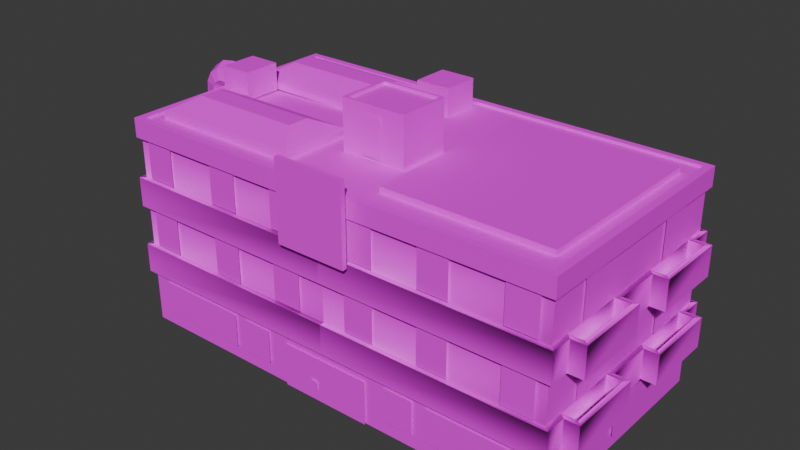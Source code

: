 # Source: CCity_Clinic.blend  (saved by Blender 4.5.88; exported with 4.5.12 LTS)
import bpy
from mathutils import Matrix  # noqa: F401  (used for matrix-valued properties, if any)

bpy.ops.wm.read_factory_settings(use_empty=True)
scene = bpy.context.scene
scene.name = 'Scene'

# ---- collections
col_collection = bpy.data.collections.new('Collection'); scene.collection.children.link(col_collection)

# ---- images (referenced by path relative to the original .blend; pixels are not part of the script)
import os
ASSET_DIR = os.environ.get("B2B_ASSET_DIR", "")  # directory of the original .blend (textures are referenced by path, not embedded)
HERE = os.path.dirname(os.path.abspath(__file__))  # packed textures are extracted next to this script under _unpacked/

def load_image(name, relpath, width, height, colorspace="sRGB"):
    """Load a texture the original file referenced (path relative to the .blend, or extracted next to this script)."""
    p = next((c for c in (os.path.join(HERE, relpath), os.path.join(ASSET_DIR, relpath)) if relpath and os.path.exists(c)), "")
    if p:
        img = bpy.data.images.load(p, check_existing=True)
        img.name = name
    else:  # same state as the original file: an image datablock whose file is absent (Cycles renders it pink)
        img = bpy.data.images.new(name, width, height)
        img.source = "FILE"
        img.filepath = "//" + (relpath or name)
    img.colorspace_settings.name = colorspace
    return img
img_file15 = load_image('file15', 'LM_Clinic.png', 1024, 1024, 'sRGB')

# ---- materials (node trees are filled in below, after node groups)
mat_clinic = bpy.data.materials.new('Clinic')
mat_clinic.diffuse_color = (1.0, 1.0, 1.0, 1.0)
mat_clinic.roughness = 0.5528

# ---- material node trees
mat_clinic.use_nodes = True; mat_clinic.node_tree.nodes.clear()
_N = mat_clinic.node_tree.nodes; _L = mat_clinic.node_tree.links
n0 = _N.new('ShaderNodeBsdfPrincipled'); n0.name = 'Principled BSDF'; n0.location = (-200, 100)
n0.inputs[2].default_value = 0.5528
n0.inputs[27].default_value = (0.0, 0.0, 0.0, 1.0)
n0.inputs[28].default_value = 1.0
n1 = _N.new('ShaderNodeOutputMaterial'); n1.name = 'Material Output'; n1.location = (200, 100)
n2 = _N.new('ShaderNodeNormalMap'); n2.name = 'Normal Map'; n2.location = (-600, -600)
n2.label = 'Normal/Map'
n3 = _N.new('ShaderNodeTexImage'); n3.name = 'Image Texture'; n3.location = (-600, 300)
n3.image = img_file15
_L.new(n0.outputs[0], n1.inputs[0])
_L.new(n2.outputs[0], n0.inputs[5])
_L.new(n3.outputs[0], n0.inputs[0])
n1.is_active_output = True

# ---- world
world_world = bpy.data.worlds.new('World'); scene.world = world_world
world_world.use_nodes = True; world_world.node_tree.nodes.clear()
_N = world_world.node_tree.nodes; _L = world_world.node_tree.links
n0 = _N.new('ShaderNodeOutputWorld'); n0.name = 'World Output'; n0.location = (200, 100)
n1 = _N.new('ShaderNodeBackground'); n1.name = 'Background'; n1.location = (-200, 100)
n1.inputs[0].default_value = (0.05088, 0.05088, 0.05088, 1.0)
_L.new(n1.outputs[0], n0.inputs[0])
n0.is_active_output = True
world_world.color = (0.05088, 0.05088, 0.05088)
world_world.sun_shadow_jitter_overblur = 0.0

# ---- meshes
me_mesh_358 = bpy.data.meshes.new('Mesh.358')
me_mesh_358.from_pydata([(-1676.0, 623.5, 860.0), (1676.0, 926.8, 860.0), (1676.0, 926.8, -860.0), (-1676.0, 926.8, -860.0), (-1676.0, 926.8, 860.0), (0.0, 926.8, 860.0), (0.0, 623.5, -860.0), (0.0, 926.8, -860.0), (1676.0, 0.0, 860.0), (1676.0, 0.0, -860.0), (-1676.0, 0.0, -860.0), (-1676.0, 0.0, 860.0), (1676.0, 400.0, 860.0), (1676.0, 400.0, -860.0), (-1676.0, 400.0, -860.0), (-1676.0, 400.0, 860.0), (0.0, 0.0, 860.0), (0.0, 400.0, 860.0), (0.0, 400.0, -860.0), (0.0, 0.0, -860.0), (-1676.0, 400.0, -699.7), (-1676.0, 400.0, -207.3), (-1785.0, 400.0, 701.8), (1676.0, 1150.0, -860.0), (1676.0, 1454.0, 860.0), (1676.0, 1454.0, -860.0), (-1676.0, 1454.0, -860.0), (-1676.0, 1454.0, 860.0), (0.0, 1150.0, 860.0), (0.0, 1454.0, 860.0), (0.0, 1454.0, -860.0), (0.0, 623.5, -895.0), (1676.0, 623.5, -860.0), (1711.0, 623.5, -736.8), (1785.0, 623.5, -701.8), (1820.0, 623.5, -736.8), (1711.0, 623.5, -177.1), (1711.0, 623.5, 172.3), (1785.0, 623.5, 699.7), (1820.0, 623.5, 734.7), (1676.0, 623.5, 699.7), (1676.0, 623.5, 860.0), (0.0, 623.5, 860.0), (0.0, 400.0, -895.0), (1711.0, 623.5, -895.0), (1711.0, 400.0, -895.0), (1711.0, 400.0, -736.8), (1820.0, 400.0, -736.8), (1820.0, 623.5, -177.1), (1820.0, 400.0, -177.1), (1711.0, 400.0, -177.1), (1711.0, 400.0, 172.3), (1820.0, 623.5, 172.3), (1820.0, 400.0, 172.3), (1820.0, 400.0, 734.7), (1711.0, 623.5, 734.7), (1711.0, 400.0, 734.7), (1711.0, 623.5, 895.0), (1711.0, 400.0, 895.0), (1676.0, 623.5, -701.8), (1785.0, 400.0, -701.8), (1785.0, 623.5, -212.1), (1676.0, 623.5, -212.1), (1676.0, 400.0, -212.1), (1676.0, 623.5, 207.3), (1785.0, 623.5, 207.3), (1785.0, 400.0, 207.3), (1785.0, 400.0, 699.7), (1676.0, 400.0, 699.7), (1676.0, 400.0, 207.3), (1785.0, 400.0, -212.1), (1676.0, 400.0, -701.8), (350.2, 1.526e-05, 875.3), (0.0, 329.5, 875.3), (350.2, 329.5, 875.3), (-350.2, 1.526e-05, 875.3), (0.0, 1.526e-05, 875.3), (-350.2, 329.5, 875.3), (-115.8, 84.25, 887.0), (-59.45, 84.25, 887.0), (-115.8, 153.4, 887.0), (-59.45, 153.4, 887.0), (825.9, 103.1, 875.3), (1559.0, 103.1, 875.3), (825.9, 356.6, 875.3), (1559.0, 356.6, 875.3), (506.0, 103.1, 875.3), (734.4, 103.1, 875.3), (506.0, 356.6, 875.3), (734.4, 356.6, 875.3), (-1554.0, 103.1, 875.3), (-827.8, 103.1, 875.3), (-1554.0, 356.6, 875.3), (-827.8, 356.6, 875.3), (-732.8, 103.1, 875.3), (-504.4, 103.1, 875.3), (-732.8, 356.6, 875.3), (-504.4, 356.6, 875.3), (-1597.0, 639.2, 875.3), (-1369.0, 639.2, 875.3), (-1597.0, 924.5, 875.3), (-1369.0, 924.5, 875.3), (-1676.0, 1150.0, 860.0), (-1820.0, 1150.0, 177.1), (-1820.0, 1150.0, -172.3), (-1820.0, 1150.0, -734.7), (-1711.0, 1150.0, -734.7), (-1676.0, 1150.0, -860.0), (0.0, 1150.0, -860.0), (0.0, 1150.0, 895.0), (-1711.0, 1150.0, 895.0), (-1711.0, 926.8, 895.0), (-1711.0, 1150.0, 736.8), (-1711.0, 926.8, 736.8), (-1820.0, 1150.0, 736.8), (-1820.0, 926.8, 736.8), (-1820.0, 926.8, 177.1), (-1711.0, 1150.0, 177.1), (-1711.0, 926.8, 177.1), (-1711.0, 1150.0, -172.3), (-1711.0, 926.8, -172.3), (-1820.0, 926.8, -172.3), (-1820.0, 926.8, -734.7), (-1711.0, 926.8, -734.7), (-1711.0, 1150.0, -895.0), (-1711.0, 926.8, -895.0), (0.0, 1150.0, -895.0), (0.0, 926.8, -895.0), (-1676.0, 1150.0, 701.8), (-1676.0, 926.8, 701.8), (-1785.0, 1150.0, 701.8), (-1785.0, 926.8, 701.8), (-1785.0, 1150.0, 212.1), (-1785.0, 1150.0, -207.3), (-1785.0, 926.8, -207.3), (-1785.0, 1150.0, -699.7), (-1785.0, 926.8, -699.7), (-1676.0, 1150.0, -699.7), (-1676.0, 926.8, -207.3), (-1676.0, 926.8, -699.7), (-1676.0, 1150.0, -207.3), (-1676.0, 926.8, 212.1), (-1785.0, 926.8, 212.1), (-1676.0, 1150.0, 212.1), (1711.0, 1150.0, -895.0), (1711.0, 1150.0, -736.8), (1785.0, 1150.0, -701.8), (1785.0, 1150.0, -212.1), (1711.0, 1150.0, -177.1), (1820.0, 1150.0, 172.3), (1820.0, 1150.0, 734.7), (1676.0, 1150.0, 699.7), (1676.0, 1150.0, 860.0), (1711.0, 1150.0, 895.0), (1711.0, 926.8, -895.0), (1711.0, 926.8, -736.8), (1820.0, 1150.0, -736.8), (1820.0, 926.8, -736.8), (1820.0, 1150.0, -177.1), (1820.0, 926.8, -177.1), (1711.0, 926.8, -177.1), (1711.0, 1150.0, 172.3), (1711.0, 926.8, 172.3), (1820.0, 926.8, 172.3), (1820.0, 926.8, 734.7), (1711.0, 1150.0, 734.7), (1711.0, 926.8, 734.7), (1711.0, 926.8, 895.0), (0.0, 926.8, 895.0), (1785.0, 926.8, -701.8), (1785.0, 926.8, -212.1), (1676.0, 1150.0, 207.3), (1676.0, 926.8, 207.3), (1785.0, 1150.0, 207.3), (1785.0, 926.8, 207.3), (1785.0, 1150.0, 699.7), (1785.0, 926.8, 699.7), (1676.0, 926.8, 699.7), (1676.0, 926.8, -701.8), (1676.0, 1150.0, -212.1), (1676.0, 926.8, -212.1), (1676.0, 1150.0, -701.8), (-1700.0, 1454.0, 890.0), (1700.0, 1454.0, 890.0), (-1700.0, 1598.0, 890.0), (1700.0, 1598.0, 890.0), (-1700.0, 1598.0, -898.0), (1700.0, 1598.0, -898.0), (-1700.0, 1454.0, -898.0), (1700.0, 1454.0, -898.0), (-1644.0, 1598.0, 839.9), (1644.0, 1598.0, 839.9), (1644.0, 1598.0, -847.9), (-1644.0, 1598.0, -847.9), (-1644.0, 1580.0, 839.9), (1644.0, 1580.0, 839.9), (1644.0, 1580.0, -847.9), (-1644.0, 1555.0, -847.9), (0.0, 1454.0, 890.0), (0.0, 1598.0, 890.0), (0.0, 1598.0, 839.9), (0.541, 1454.0, -898.0), (0.541, 1598.0, -898.0), (0.541, 1598.0, -847.9), (0.541, 1580.0, -847.9), (0.0, 1580.0, 839.9), (-977.4, 639.2, 875.3), (-749.4, 639.2, 875.3), (-977.4, 924.5, 875.3), (-749.4, 924.5, 875.3), (-1684.0, 639.2, 340.6), (-1684.0, 639.2, 568.6), (-1684.0, 924.5, 340.6), (-1684.0, 924.5, 568.6), (-1684.0, 639.2, -558.0), (-1684.0, 639.2, -330.0), (-1684.0, 924.5, -558.0), (-1684.0, 924.5, -330.0), (-421.4, 639.2, 875.3), (-193.4, 639.2, 875.3), (-421.4, 924.5, 875.3), (-193.4, 924.5, 875.3), (-421.4, 1166.0, 875.3), (-193.4, 1166.0, 875.3), (-421.4, 1451.0, 875.3), (-193.4, 1451.0, 875.3), (-977.4, 1166.0, 875.3), (-749.4, 1166.0, 875.3), (-977.4, 1451.0, 875.3), (-749.4, 1451.0, 875.3), (-1597.0, 1166.0, 875.3), (-1369.0, 1166.0, 875.3), (-1597.0, 1451.0, 875.3), (-1369.0, 1451.0, 875.3), (-1684.0, 1166.0, 340.6), (-1684.0, 1166.0, 568.6), (-1684.0, 1451.0, 340.6), (-1684.0, 1451.0, 568.6), (-1684.0, 1166.0, -558.0), (-1684.0, 1166.0, -330.0), (-1684.0, 1451.0, -558.0), (-1684.0, 1451.0, -330.0), (-1685.0, 1.526e-05, -512.1), (-1685.0, 1.526e-05, -247.0), (-1685.0, 328.3, -512.1), (-1685.0, 328.3, -247.0), (-1682.0, 102.8, -87.46), (-1682.0, 102.8, 349.0), (-1682.0, 355.6, -87.46), (-1682.0, 355.6, 349.0), (194.0, 639.2, 875.3), (422.0, 639.2, 875.3), (194.0, 924.5, 875.3), (422.0, 924.5, 875.3), (766.4, 639.2, 875.3), (994.4, 639.2, 875.3), (766.4, 924.5, 875.3), (994.4, 924.5, 875.3), (1375.0, 639.2, 875.3), (1603.0, 639.2, 875.3), (1375.0, 924.5, 875.3), (1603.0, 924.5, 875.3), (1375.0, 1166.0, 875.3), (1603.0, 1166.0, 875.3), (1375.0, 1451.0, 875.3), (1603.0, 1451.0, 875.3), (766.4, 1166.0, 875.3), (994.4, 1166.0, 875.3), (766.4, 1451.0, 875.3), (994.4, 1451.0, 875.3), (194.0, 1166.0, 875.3), (422.0, 1166.0, 875.3), (194.0, 1451.0, 875.3), (422.0, 1451.0, 875.3), (1690.0, 1166.0, -558.0), (1690.0, 1166.0, -330.0), (1690.0, 1451.0, -558.0), (1690.0, 1451.0, -330.0), (1690.0, 1166.0, 340.6), (1690.0, 1166.0, 568.6), (1690.0, 1451.0, 340.6), (1690.0, 1451.0, 568.6), (1690.0, 639.2, 340.6), (1690.0, 639.2, 568.6), (1690.0, 924.5, 340.6), (1690.0, 924.5, 568.6), (1690.0, 639.2, -558.0), (1690.0, 639.2, -330.0), (1690.0, 924.5, -558.0), (1690.0, 924.5, -330.0), (1690.0, 1.526e-05, 252.0), (1690.0, 1.526e-05, 517.1), (1690.0, 328.3, 252.0), (1690.0, 328.3, 517.1), (1693.0, 102.8, -345.0), (1693.0, 102.8, 91.46), (1693.0, 355.6, -345.0), (1693.0, 355.6, 91.46), (-1505.0, 1166.0, -878.1), (-1277.0, 1166.0, -878.1), (-1505.0, 1451.0, -878.1), (-1277.0, 1451.0, -878.1), (-1505.0, 639.2, -878.1), (-1277.0, 639.2, -878.1), (-1505.0, 924.5, -878.1), (-1277.0, 924.5, -878.1), (-922.4, 1166.0, -878.1), (-694.4, 1166.0, -878.1), (-922.4, 1451.0, -878.1), (-694.4, 1451.0, -878.1), (-922.4, 639.2, -878.1), (-694.4, 639.2, -878.1), (-922.4, 924.5, -878.1), (-694.4, 924.5, -878.1), (-346.3, 1166.0, -878.1), (-118.3, 1166.0, -878.1), (-346.3, 1451.0, -878.1), (-118.3, 1451.0, -878.1), (-346.3, 639.2, -878.1), (-118.3, 639.2, -878.1), (-346.3, 924.5, -878.1), (-118.3, 924.5, -878.1), (90.41, 1166.0, -878.1), (318.4, 1166.0, -878.1), (90.41, 1451.0, -878.1), (318.4, 1451.0, -878.1), (90.41, 639.2, -878.1), (318.4, 639.2, -878.1), (90.41, 924.5, -878.1), (318.4, 924.5, -878.1), (695.3, 1166.0, -878.1), (923.3, 1166.0, -878.1), (695.3, 1451.0, -878.1), (923.3, 1451.0, -878.1), (695.3, 639.2, -878.1), (923.3, 639.2, -878.1), (695.3, 924.5, -878.1), (923.3, 924.5, -878.1), (1277.0, 1166.0, -878.1), (1505.0, 1166.0, -878.1), (1277.0, 1451.0, -878.1), (1505.0, 1451.0, -878.1), (1277.0, 639.2, -878.1), (1505.0, 639.2, -878.1), (1277.0, 924.5, -878.1), (1505.0, 924.5, -878.1), (0.0, 623.5, 895.0), (-1711.0, 623.5, 895.0), (-1711.0, 623.5, 736.8), (-1820.0, 623.5, 736.8), (-1676.0, 623.5, -207.3), (-1711.0, 623.5, -172.3), (-1785.0, 623.5, -699.7), (-1820.0, 623.5, -734.7), (-1676.0, 623.5, -699.7), (-1676.0, 623.5, -860.0), (-1711.0, 623.5, -895.0), (0.0, 400.0, 895.0), (-1711.0, 400.0, 895.0), (-1711.0, 400.0, 736.8), (-1820.0, 400.0, 736.8), (-1820.0, 623.5, 177.1), (-1820.0, 400.0, 177.1), (-1711.0, 623.5, 177.1), (-1711.0, 400.0, 177.1), (-1711.0, 400.0, -172.3), (-1820.0, 623.5, -172.3), (-1820.0, 400.0, -172.3), (-1820.0, 400.0, -734.7), (-1711.0, 623.5, -734.7), (-1711.0, 400.0, -734.7), (-1711.0, 400.0, -895.0), (-1676.0, 623.5, 701.8), (-1676.0, 400.0, 701.8), (-1785.0, 623.5, 701.8), (-1785.0, 623.5, 212.1), (-1785.0, 400.0, 212.1), (-1676.0, 623.5, 212.1), (-1676.0, 400.0, 212.1), (-1785.0, 623.5, -207.3), (-1785.0, 400.0, -207.3), (-1785.0, 400.0, -699.7)], [], [(41, 32, 2, 1), (32, 6, 7, 2), (355, 0, 4, 3), (0, 42, 5, 4), (42, 41, 1, 5), (6, 355, 3, 7), (8, 9, 13, 12), (19, 10, 14, 18), (10, 11, 15, 14), (11, 16, 17, 15), (16, 8, 12, 17), (9, 19, 18, 13), (20, 381, 380, 21), (354, 20, 21, 350), (378, 376, 22, 373), (377, 378, 373, 372), (152, 23, 25, 24), (23, 108, 30, 25), (107, 102, 27, 26), (102, 28, 29, 27), (28, 152, 24, 29), (108, 107, 26, 30), (6, 32, 44, 31), (32, 59, 33, 44), (59, 34, 35, 33), (34, 61, 48, 35), (61, 62, 36, 48), (62, 64, 37, 36), (64, 65, 52, 37), (65, 38, 39, 52), (38, 40, 55, 39), (40, 41, 57, 55), (41, 42, 346, 57), (31, 44, 45, 43), (44, 33, 46, 45), (33, 35, 47, 46), (35, 48, 49, 47), (48, 36, 50, 49), (36, 37, 51, 50), (37, 52, 53, 51), (52, 39, 54, 53), (39, 55, 56, 54), (55, 57, 58, 56), (57, 346, 357, 58), (59, 71, 60, 34), (34, 60, 70, 61), (61, 70, 63, 62), (64, 69, 66, 65), (65, 66, 67, 38), (38, 67, 68, 40), (68, 67, 66, 69), (40, 68, 69, 64), (63, 70, 60, 71), (62, 63, 71, 59), (76, 72, 74, 73), (75, 76, 73, 77), (78, 79, 81, 80), (82, 83, 85, 84), (86, 87, 89, 88), (90, 91, 93, 92), (94, 95, 97, 96), (98, 99, 101, 100), (28, 102, 110, 109), (102, 128, 112, 110), (128, 130, 114, 112), (130, 132, 103, 114), (132, 143, 117, 103), (143, 140, 119, 117), (140, 133, 104, 119), (133, 135, 105, 104), (135, 137, 106, 105), (137, 107, 124, 106), (107, 108, 126, 124), (109, 110, 111, 168), (110, 112, 113, 111), (112, 114, 115, 113), (114, 103, 116, 115), (103, 117, 118, 116), (117, 119, 120, 118), (119, 104, 121, 120), (104, 105, 122, 121), (105, 106, 123, 122), (106, 124, 125, 123), (124, 126, 127, 125), (128, 129, 131, 130), (130, 131, 142, 132), (132, 142, 141, 143), (140, 138, 134, 133), (133, 134, 136, 135), (135, 136, 139, 137), (139, 136, 134, 138), (137, 139, 138, 140), (141, 142, 131, 129), (143, 141, 129, 128), (108, 23, 144, 126), (23, 181, 145, 144), (181, 146, 156, 145), (146, 147, 158, 156), (147, 179, 148, 158), (179, 171, 161, 148), (171, 173, 149, 161), (173, 175, 150, 149), (175, 151, 165, 150), (151, 152, 153, 165), (152, 28, 109, 153), (126, 144, 154, 127), (144, 145, 155, 154), (145, 156, 157, 155), (156, 158, 159, 157), (158, 148, 160, 159), (148, 161, 162, 160), (161, 149, 163, 162), (149, 150, 164, 163), (150, 165, 166, 164), (165, 153, 167, 166), (153, 109, 168, 167), (181, 178, 169, 146), (146, 169, 170, 147), (147, 170, 180, 179), (171, 172, 174, 173), (173, 174, 176, 175), (175, 176, 177, 151), (177, 176, 174, 172), (151, 177, 172, 171), (180, 170, 169, 178), (179, 180, 178, 181), (182, 198, 199, 184), (205, 195, 196, 204), (202, 187, 189, 201), (183, 189, 187, 185), (188, 182, 184, 186), (184, 199, 200, 190), (185, 187, 192, 191), (187, 202, 203, 192), (186, 184, 190, 193), (205, 200, 191, 195), (191, 192, 196, 195), (192, 203, 204, 196), (193, 190, 194, 197), (198, 183, 185, 199), (200, 199, 185, 191), (186, 202, 201, 188), (203, 202, 186, 193), (204, 203, 193, 197), (194, 205, 204, 197), (190, 200, 205, 194), (206, 207, 209, 208), (210, 211, 213, 212), (214, 215, 217, 216), (218, 219, 221, 220), (222, 223, 225, 224), (226, 227, 229, 228), (230, 231, 233, 232), (234, 235, 237, 236), (238, 239, 241, 240), (242, 243, 245, 244), (246, 247, 249, 248), (250, 251, 253, 252), (254, 255, 257, 256), (258, 259, 261, 260), (262, 263, 265, 264), (266, 267, 269, 268), (270, 271, 273, 272), (274, 276, 277, 275), (278, 280, 281, 279), (282, 284, 285, 283), (286, 288, 289, 287), (290, 292, 293, 291), (294, 296, 297, 295), (298, 300, 301, 299), (302, 304, 305, 303), (306, 308, 309, 307), (310, 312, 313, 311), (314, 316, 317, 315), (318, 320, 321, 319), (322, 324, 325, 323), (326, 328, 329, 327), (330, 332, 333, 331), (334, 336, 337, 335), (338, 340, 341, 339), (342, 344, 345, 343), (42, 0, 347, 346), (0, 372, 348, 347), (372, 374, 349, 348), (374, 375, 361, 349), (375, 377, 363, 361), (377, 350, 351, 363), (350, 379, 366, 351), (379, 352, 353, 366), (352, 354, 369, 353), (354, 355, 356, 369), (355, 6, 31, 356), (346, 347, 358, 357), (347, 348, 359, 358), (348, 349, 360, 359), (349, 361, 362, 360), (361, 363, 364, 362), (363, 351, 365, 364), (351, 366, 367, 365), (366, 353, 368, 367), (353, 369, 370, 368), (369, 356, 371, 370), (356, 31, 43, 371), (372, 373, 22, 374), (374, 22, 376, 375), (375, 376, 378, 377), (350, 21, 380, 379), (379, 380, 381, 352), (352, 381, 20, 354)])
_k = set([(0, 4), (1, 41), (2, 32), (3, 355), (8, 12), (9, 13), (10, 14), (11, 15), (22, 374), (23, 25), (24, 152), (26, 107), (27, 102), (33, 46), (34, 60), (35, 47), (36, 50), (37, 51), (38, 67), (39, 54), (44, 45), (48, 49), (52, 53), (55, 56), (57, 58), (61, 70), (65, 66), (103, 116), (104, 121), (105, 122), (106, 123), (110, 111), (112, 113), (114, 115), (117, 118), (119, 120), (124, 125), (130, 131), (132, 142), (133, 134), (135, 136), (144, 154), (145, 155), (146, 169), (147, 170), (148, 160), (149, 163), (150, 164), (153, 167), (156, 157), (158, 159), (161, 162), (165, 166), (173, 174), (175, 176), (182, 184), (183, 185), (184, 186), (184, 199), (185, 187), (185, 199), (186, 188), (186, 202), (187, 189), (187, 202), (190, 193), (190, 194), (190, 200), (191, 192), (191, 195), (191, 200), (192, 196), (192, 203), (193, 197), (193, 203), (194, 197), (194, 205), (195, 196), (195, 205), (196, 204), (197, 204), (347, 358), (348, 359), (349, 360), (351, 365), (352, 381), (353, 368), (356, 371), (361, 362), (363, 364), (366, 367), (369, 370), (375, 376), (379, 380)])
me_mesh_358.attributes.new('sharp_edge', 'BOOLEAN', 'EDGE').data.foreach_set('value', [ (min(e.vertices), max(e.vertices)) in _k for e in me_mesh_358.edges])
_uv = me_mesh_358.uv_layers.new(name='map1')
_uv.uv.foreach_set('vector', [0.0, 0.2832, 0.4273, 0.2832, 0.4273, 0.3651, 0.0, 0.3651, 0.5015, 0.4174, 1.0, 0.4174, 1.0, 0.5087, 0.5015, 0.5087, 0.0, 0.2832, 0.4273, 0.2832, 0.4273, 0.3651, 0.0, 0.3651, 1.0, 0.4174, 0.5015, 0.4174, 0.5015, 0.5087, 1.0, 0.5087, 0.5015, 0.4174, 1.0, 0.4174, 1.0, 0.5087, 0.5015, 0.5087, 1.0, 0.4174, 0.5015, 0.4174, 0.5015, 0.5087, 1.0, 0.5087, 0.0, 0.1016, 0.4273, 0.1016, 0.4273, 0.2243, 0.0, 0.2243, 0.9992, 0.4175, 0.5011, 0.4175, 0.5011, 0.5084, 0.9992, 0.5084, 0.0, 0.1016, 0.4273, 0.1016, 0.4273, 0.2243, 0.0, 0.2243, 0.9996, 0.22, 0.4991, 0.22, 0.4991, 0.352, 0.9996, 0.352, 0.4991, 0.22, 0.9996, 0.22, 0.9996, 0.352, 0.4991, 0.352, 0.5011, 0.4175, 0.9992, 0.4175, 0.9992, 0.5084, 0.5011, 0.5084, 0.5814, 0.1217, 0.6045, 0.1217, 0.6045, 0.007113, 0.5814, 0.007113, 0.5735, 0.09994, 0.5735, 0.0047, 0.4344, 0.0047, 0.4344, 0.09994, 0.5814, 0.1217, 0.6045, 0.1217, 0.6045, 0.007113, 0.5814, 0.007113, 0.5735, 0.09994, 0.5735, 0.0047, 0.4344, 0.0047, 0.4344, 0.09994, 0.0, 0.4231, 0.4273, 0.4231, 0.4273, 0.5076, 0.0, 0.5076, 0.5015, 0.4174, 1.0, 0.4174, 1.0, 0.5087, 0.5015, 0.5087, 0.0, 0.4231, 0.4273, 0.4231, 0.4273, 0.5076, 0.0, 0.5076, 1.0, 0.4174, 0.5015, 0.4174, 0.5015, 0.5087, 1.0, 0.5087, 0.5015, 0.4174, 1.0, 0.4174, 1.0, 0.5087, 0.5015, 0.5087, 1.0, 0.4174, 0.5015, 0.4174, 0.5015, 0.5087, 1.0, 0.5087, 0.6055, 0.006196, 0.6161, 0.006196, 0.6161, 0.1252, 0.6055, 0.1252, 0.6055, 0.006196, 0.6161, 0.006196, 0.6161, 0.1252, 0.6055, 0.1252, 0.6055, 0.006196, 0.6161, 0.006196, 0.6161, 0.1252, 0.6055, 0.1252, 0.6055, 0.006196, 0.6161, 0.006196, 0.6161, 0.1252, 0.6055, 0.1252, 0.6055, 0.006196, 0.6161, 0.006196, 0.6161, 0.1252, 0.6055, 0.1252, 0.6055, 0.006196, 0.6161, 0.006196, 0.6161, 0.1252, 0.6055, 0.1252, 0.6055, 0.006196, 0.6161, 0.006196, 0.6161, 0.1252, 0.6055, 0.1252, 0.6055, 0.006196, 0.6161, 0.006196, 0.6161, 0.1252, 0.6055, 0.1252, 0.6055, 0.006196, 0.6161, 0.006196, 0.6161, 0.1252, 0.6055, 0.1252, 0.6055, 0.006196, 0.6161, 0.006196, 0.6161, 0.1252, 0.6055, 0.1252, 0.6055, 0.006196, 0.6161, 0.006196, 0.6161, 0.1252, 0.6055, 0.1252, 0.5006, 0.4168, 1.0, 0.4168, 1.0, 0.3527, 0.5006, 0.3527, 0.4292, 0.2821, 0.3928, 0.2821, 0.3928, 0.2244, 0.4292, 0.2244, 0.4951, 0.542, 0.4951, 0.5109, 0.4316, 0.5109, 0.4316, 0.542, 0.3928, 0.2839, 0.2557, 0.2839, 0.2557, 0.2207, 0.3928, 0.2207, 0.4951, 0.542, 0.4951, 0.5109, 0.4316, 0.5109, 0.4316, 0.542, 0.2557, 0.2246, 0.1708, 0.2246, 0.1708, 0.282, 0.2557, 0.282, 0.4951, 0.542, 0.4951, 0.5109, 0.4316, 0.5109, 0.4316, 0.542, 0.1707, 0.2838, 0.03564, 0.2838, 0.03564, 0.2193, 0.1707, 0.2193, 0.4951, 0.542, 0.4951, 0.5109, 0.4316, 0.5109, 0.4316, 0.542, 0.03564, 0.2816, 0.000548, 0.2816, 0.000548, 0.2242, 0.03564, 0.2242, 0.5006, 0.4168, 1.0, 0.4168, 1.0, 0.3527, 0.5006, 0.3527, 0.495, 0.5109, 0.4307, 0.5109, 0.4307, 0.542, 0.495, 0.542, 0.3928, 0.4247, 0.3928, 0.3613, 0.2555, 0.3613, 0.2555, 0.4247, 0.495, 0.5109, 0.4307, 0.5109, 0.4307, 0.542, 0.495, 0.542, 0.495, 0.5109, 0.4307, 0.5109, 0.4307, 0.542, 0.495, 0.542, 0.3928, 0.4247, 0.3928, 0.3613, 0.2555, 0.3613, 0.2555, 0.4247, 0.495, 0.5109, 0.4307, 0.5109, 0.4307, 0.542, 0.495, 0.542, 0.5814, 0.1217, 0.6045, 0.1217, 0.6045, 0.007113, 0.5814, 0.007113, 0.5735, 0.09994, 0.5735, 0.0047, 0.4344, 0.0047, 0.4344, 0.09994, 0.5814, 0.1217, 0.6045, 0.1217, 0.6045, 0.007113, 0.5814, 0.007113, 0.5735, 0.09994, 0.5735, 0.0047, 0.4344, 0.0047, 0.4344, 0.09994, 0.736, 0.1046, 0.8428, 0.1046, 0.8428, 0.218, 0.736, 0.218, 0.8428, 0.1046, 0.736, 0.1046, 0.736, 0.218, 0.8428, 0.218, 0.4961, 0.5435, 0.4961, 0.5095, 0.5483, 0.5095, 0.5483, 0.5435, 0.4325, 0.1311, 0.662, 0.1311, 0.662, 0.2185, 0.4325, 0.2185, 0.6644, 0.1311, 0.7344, 0.1311, 0.7344, 0.2185, 0.6644, 0.2185, 0.4325, 0.1311, 0.662, 0.1311, 0.662, 0.2185, 0.4325, 0.2185, 0.6644, 0.1311, 0.7344, 0.1311, 0.7344, 0.2185, 0.6644, 0.2185, 0.4313, 0.2197, 0.4971, 0.2197, 0.4971, 0.3074, 0.4313, 0.3074, 0.6055, 0.006196, 0.6161, 0.006196, 0.6161, 0.1252, 0.6055, 0.1252, 0.6055, 0.006196, 0.6161, 0.006196, 0.6161, 0.1252, 0.6055, 0.1252, 0.6055, 0.006196, 0.6161, 0.006196, 0.6161, 0.1252, 0.6055, 0.1252, 0.6055, 0.006196, 0.6161, 0.006196, 0.6161, 0.1252, 0.6055, 0.1252, 0.6055, 0.006196, 0.6161, 0.006196, 0.6161, 0.1252, 0.6055, 0.1252, 0.6055, 0.006196, 0.6161, 0.006196, 0.6161, 0.1252, 0.6055, 0.1252, 0.6055, 0.006196, 0.6161, 0.006196, 0.6161, 0.1252, 0.6055, 0.1252, 0.6055, 0.006196, 0.6161, 0.006196, 0.6161, 0.1252, 0.6055, 0.1252, 0.6055, 0.006196, 0.6161, 0.006196, 0.6161, 0.1252, 0.6055, 0.1252, 0.6055, 0.006196, 0.6161, 0.006196, 0.6161, 0.1252, 0.6055, 0.1252, 0.6055, 0.006196, 0.6161, 0.006196, 0.6161, 0.1252, 0.6055, 0.1252, 0.5006, 0.4168, 1.0, 0.4168, 1.0, 0.3527, 0.5006, 0.3527, 0.4292, 0.2821, 0.3928, 0.2821, 0.3928, 0.2244, 0.4292, 0.2244, 0.4951, 0.542, 0.4951, 0.5109, 0.4316, 0.5109, 0.4316, 0.542, 0.3928, 0.2839, 0.2557, 0.2839, 0.2557, 0.2207, 0.3928, 0.2207, 0.4951, 0.542, 0.4951, 0.5109, 0.4316, 0.5109, 0.4316, 0.542, 0.2557, 0.2246, 0.1708, 0.2246, 0.1708, 0.282, 0.2557, 0.282, 0.4951, 0.542, 0.4951, 0.5109, 0.4316, 0.5109, 0.4316, 0.542, 0.1707, 0.2838, 0.03564, 0.2838, 0.03564, 0.2193, 0.1707, 0.2193, 0.4951, 0.542, 0.4951, 0.5109, 0.4316, 0.5109, 0.4316, 0.542, 0.03564, 0.2816, 0.000548, 0.2816, 0.000548, 0.2242, 0.03564, 0.2242, 0.5006, 0.4168, 1.0, 0.4168, 1.0, 0.3527, 0.5006, 0.3527, 0.495, 0.5109, 0.4307, 0.5109, 0.4307, 0.542, 0.495, 0.542, 0.3928, 0.4247, 0.3928, 0.3613, 0.2555, 0.3613, 0.2555, 0.4247, 0.495, 0.5109, 0.4307, 0.5109, 0.4307, 0.542, 0.495, 0.542, 0.495, 0.5109, 0.4307, 0.5109, 0.4307, 0.542, 0.495, 0.542, 0.3928, 0.4247, 0.3928, 0.3613, 0.2555, 0.3613, 0.2555, 0.4247, 0.495, 0.5109, 0.4307, 0.5109, 0.4307, 0.542, 0.495, 0.542, 0.5814, 0.1217, 0.6045, 0.1217, 0.6045, 0.007113, 0.5814, 0.007113, 0.5735, 0.09994, 0.5735, 0.0047, 0.4344, 0.0047, 0.4344, 0.09994, 0.5814, 0.1217, 0.6045, 0.1217, 0.6045, 0.007113, 0.5814, 0.007113, 0.5735, 0.09994, 0.5735, 0.0047, 0.4344, 0.0047, 0.4344, 0.09994, 0.6055, 0.006196, 0.6161, 0.006196, 0.6161, 0.1252, 0.6055, 0.1252, 0.6055, 0.006196, 0.6161, 0.006196, 0.6161, 0.1252, 0.6055, 0.1252, 0.6055, 0.006196, 0.6161, 0.006196, 0.6161, 0.1252, 0.6055, 0.1252, 0.6055, 0.006196, 0.6161, 0.006196, 0.6161, 0.1252, 0.6055, 0.1252, 0.6055, 0.006196, 0.6161, 0.006196, 0.6161, 0.1252, 0.6055, 0.1252, 0.6055, 0.006196, 0.6161, 0.006196, 0.6161, 0.1252, 0.6055, 0.1252, 0.6055, 0.006196, 0.6161, 0.006196, 0.6161, 0.1252, 0.6055, 0.1252, 0.6055, 0.006196, 0.6161, 0.006196, 0.6161, 0.1252, 0.6055, 0.1252, 0.6055, 0.006196, 0.6161, 0.006196, 0.6161, 0.1252, 0.6055, 0.1252, 0.6055, 0.006196, 0.6161, 0.006196, 0.6161, 0.1252, 0.6055, 0.1252, 0.6055, 0.006196, 0.6161, 0.006196, 0.6161, 0.1252, 0.6055, 0.1252, 0.5006, 0.4168, 1.0, 0.4168, 1.0, 0.3527, 0.5006, 0.3527, 0.4292, 0.2821, 0.3928, 0.2821, 0.3928, 0.2244, 0.4292, 0.2244, 0.4951, 0.542, 0.4951, 0.5109, 0.4316, 0.5109, 0.4316, 0.542, 0.3928, 0.2839, 0.2557, 0.2839, 0.2557, 0.2207, 0.3928, 0.2207, 0.4951, 0.542, 0.4951, 0.5109, 0.4316, 0.5109, 0.4316, 0.542, 0.2557, 0.2246, 0.1708, 0.2246, 0.1708, 0.282, 0.2557, 0.282, 0.4951, 0.542, 0.4951, 0.5109, 0.4316, 0.5109, 0.4316, 0.542, 0.1707, 0.2838, 0.03564, 0.2838, 0.03564, 0.2193, 0.1707, 0.2193, 0.4951, 0.542, 0.4951, 0.5109, 0.4316, 0.5109, 0.4316, 0.542, 0.03564, 0.2816, 0.000548, 0.2816, 0.000548, 0.2242, 0.03564, 0.2242, 0.5006, 0.4168, 1.0, 0.4168, 1.0, 0.3527, 0.5006, 0.3527, 0.495, 0.5109, 0.4307, 0.5109, 0.4307, 0.542, 0.495, 0.542, 0.3928, 0.4247, 0.3928, 0.3613, 0.2555, 0.3613, 0.2555, 0.4247, 0.495, 0.5109, 0.4307, 0.5109, 0.4307, 0.542, 0.495, 0.542, 0.495, 0.5109, 0.4307, 0.5109, 0.4307, 0.542, 0.495, 0.542, 0.3928, 0.4247, 0.3928, 0.3613, 0.2555, 0.3613, 0.2555, 0.4247, 0.495, 0.5109, 0.4307, 0.5109, 0.4307, 0.542, 0.495, 0.542, 0.5814, 0.1217, 0.6045, 0.1217, 0.6045, 0.007113, 0.5814, 0.007113, 0.5735, 0.09994, 0.5735, 0.0047, 0.4344, 0.0047, 0.4344, 0.09994, 0.5814, 0.1217, 0.6045, 0.1217, 0.6045, 0.007113, 0.5814, 0.007113, 0.5735, 0.09994, 0.5735, 0.0047, 0.4344, 0.0047, 0.4344, 0.09994, 0.55, 0.5086, 1.0, 0.5086, 1.0, 0.5445, 0.55, 0.5445, 0.5007, 0.5444, 1.0, 0.5444, 1.0, 1.0, 0.5007, 1.0, 0.55, 0.5445, 1.0, 0.5445, 1.0, 0.5086, 0.55, 0.5086, 0.000217, 0.5082, 0.4292, 0.5082, 0.4292, 0.5445, 0.000217, 0.5445, 0.000217, 0.5082, 0.4292, 0.5082, 0.4292, 0.5445, 0.000217, 0.5445, 0.6053, 0.002421, 0.6109, 0.002421, 0.6109, 0.1271, 0.6053, 0.1271, 0.6053, 0.002421, 0.6166, 0.002421, 0.6166, 0.1271, 0.6053, 0.1271, 0.6053, 0.002421, 0.6109, 0.002421, 0.6109, 0.1271, 0.6053, 0.1271, 0.6053, 0.002421, 0.6166, 0.002421, 0.6166, 0.1271, 0.6053, 0.1271, 0.9982, 0.2407, 0.9982, 0.2205, 0.6151, 0.2205, 0.6151, 0.2407, 0.9982, 0.2407, 0.9982, 0.2205, 0.6151, 0.2205, 0.6151, 0.2407, 0.9982, 0.2407, 0.9982, 0.2205, 0.6151, 0.2205, 0.6151, 0.2407, 0.9982, 0.2407, 0.9982, 0.2205, 0.6151, 0.2205, 0.6151, 0.2407, 0.55, 0.5086, 1.0, 0.5086, 1.0, 0.5445, 0.55, 0.5445, 0.6109, 0.1271, 0.6109, 0.002421, 0.6166, 0.002421, 0.6166, 0.1271, 0.55, 0.5445, 1.0, 0.5445, 1.0, 0.5086, 0.55, 0.5086, 0.6109, 0.1271, 0.6109, 0.002421, 0.6166, 0.002421, 0.6166, 0.1271, 0.9982, 0.2407, 0.9982, 0.2205, 0.6151, 0.2205, 0.6151, 0.2407, 0.0, 0.5444, 0.5007, 0.5444, 0.5007, 1.0, 0.0, 1.0, 0.9982, 0.2407, 0.9982, 0.2205, 0.6151, 0.2205, 0.6151, 0.2407, 0.4313, 0.2197, 0.4971, 0.2197, 0.4971, 0.3074, 0.4313, 0.3074, 0.4313, 0.2197, 0.4971, 0.2197, 0.4971, 0.3074, 0.4313, 0.3074, 0.4313, 0.2197, 0.4971, 0.2197, 0.4971, 0.3074, 0.4313, 0.3074, 0.4313, 0.2197, 0.4971, 0.2197, 0.4971, 0.3074, 0.4313, 0.3074, 0.4313, 0.2197, 0.4971, 0.2197, 0.4971, 0.3074, 0.4313, 0.3074, 0.4313, 0.2197, 0.4971, 0.2197, 0.4971, 0.3074, 0.4313, 0.3074, 0.4313, 0.2197, 0.4971, 0.2197, 0.4971, 0.3074, 0.4313, 0.3074, 0.4313, 0.2197, 0.4971, 0.2197, 0.4971, 0.3074, 0.4313, 0.3074, 0.4313, 0.2197, 0.4971, 0.2197, 0.4971, 0.3074, 0.4313, 0.3074, 0.4323, 0.3105, 0.4953, 0.3105, 0.4953, 0.4096, 0.4323, 0.4096, 0.6639, 0.1301, 0.7334, 0.1301, 0.7334, 0.2184, 0.6639, 0.2184, 0.4313, 0.2197, 0.4971, 0.2197, 0.4971, 0.3074, 0.4313, 0.3074, 0.4313, 0.2197, 0.4971, 0.2197, 0.4971, 0.3074, 0.4313, 0.3074, 0.4313, 0.2197, 0.4971, 0.2197, 0.4971, 0.3074, 0.4313, 0.3074, 0.4313, 0.2197, 0.4971, 0.2197, 0.4971, 0.3074, 0.4313, 0.3074, 0.4313, 0.2197, 0.4971, 0.2197, 0.4971, 0.3074, 0.4313, 0.3074, 0.4313, 0.2197, 0.4971, 0.2197, 0.4971, 0.3074, 0.4313, 0.3074, 0.4313, 0.2197, 0.4313, 0.3074, 0.4971, 0.3074, 0.4971, 0.2197, 0.4313, 0.2197, 0.4313, 0.3074, 0.4971, 0.3074, 0.4971, 0.2197, 0.4313, 0.2197, 0.4313, 0.3074, 0.4971, 0.3074, 0.4971, 0.2197, 0.4313, 0.2197, 0.4313, 0.3074, 0.4971, 0.3074, 0.4971, 0.2197, 0.4323, 0.3105, 0.4323, 0.4096, 0.4953, 0.4096, 0.4953, 0.3105, 0.6639, 0.1301, 0.6639, 0.2184, 0.7334, 0.2184, 0.7334, 0.1301, 0.4313, 0.2197, 0.4313, 0.3074, 0.4971, 0.3074, 0.4971, 0.2197, 0.4313, 0.2197, 0.4313, 0.3074, 0.4971, 0.3074, 0.4971, 0.2197, 0.4313, 0.2197, 0.4313, 0.3074, 0.4971, 0.3074, 0.4971, 0.2197, 0.4313, 0.2197, 0.4313, 0.3074, 0.4971, 0.3074, 0.4971, 0.2197, 0.4313, 0.2197, 0.4313, 0.3074, 0.4971, 0.3074, 0.4971, 0.2197, 0.4313, 0.2197, 0.4313, 0.3074, 0.4971, 0.3074, 0.4971, 0.2197, 0.4313, 0.2197, 0.4313, 0.3074, 0.4971, 0.3074, 0.4971, 0.2197, 0.4313, 0.2197, 0.4313, 0.3074, 0.4971, 0.3074, 0.4971, 0.2197, 0.4313, 0.2197, 0.4313, 0.3074, 0.4971, 0.3074, 0.4971, 0.2197, 0.4313, 0.2197, 0.4313, 0.3074, 0.4971, 0.3074, 0.4971, 0.2197, 0.4313, 0.2197, 0.4313, 0.3074, 0.4971, 0.3074, 0.4971, 0.2197, 0.4313, 0.2197, 0.4313, 0.3074, 0.4971, 0.3074, 0.4971, 0.2197, 0.6055, 0.006196, 0.6161, 0.006196, 0.6161, 0.1252, 0.6055, 0.1252, 0.6055, 0.006196, 0.6161, 0.006196, 0.6161, 0.1252, 0.6055, 0.1252, 0.6055, 0.006196, 0.6161, 0.006196, 0.6161, 0.1252, 0.6055, 0.1252, 0.6055, 0.006196, 0.6161, 0.006196, 0.6161, 0.1252, 0.6055, 0.1252, 0.6055, 0.006196, 0.6161, 0.006196, 0.6161, 0.1252, 0.6055, 0.1252, 0.6055, 0.006196, 0.6161, 0.006196, 0.6161, 0.1252, 0.6055, 0.1252, 0.6055, 0.006196, 0.6161, 0.006196, 0.6161, 0.1252, 0.6055, 0.1252, 0.6055, 0.006196, 0.6161, 0.006196, 0.6161, 0.1252, 0.6055, 0.1252, 0.6055, 0.006196, 0.6161, 0.006196, 0.6161, 0.1252, 0.6055, 0.1252, 0.6055, 0.006196, 0.6161, 0.006196, 0.6161, 0.1252, 0.6055, 0.1252, 0.6055, 0.006196, 0.6161, 0.006196, 0.6161, 0.1252, 0.6055, 0.1252, 0.5006, 0.4168, 1.0, 0.4168, 1.0, 0.3527, 0.5006, 0.3527, 0.4292, 0.2821, 0.3928, 0.2821, 0.3928, 0.2244, 0.4292, 0.2244, 0.4951, 0.542, 0.4951, 0.5109, 0.4316, 0.5109, 0.4316, 0.542, 0.3928, 0.2839, 0.2557, 0.2839, 0.2557, 0.2207, 0.3928, 0.2207, 0.4951, 0.542, 0.4951, 0.5109, 0.4316, 0.5109, 0.4316, 0.542, 0.2557, 0.2246, 0.1708, 0.2246, 0.1708, 0.282, 0.2557, 0.282, 0.4951, 0.542, 0.4951, 0.5109, 0.4316, 0.5109, 0.4316, 0.542, 0.1707, 0.2838, 0.03564, 0.2838, 0.03564, 0.2193, 0.1707, 0.2193, 0.4951, 0.542, 0.4951, 0.5109, 0.4316, 0.5109, 0.4316, 0.542, 0.03564, 0.2816, 0.000548, 0.2816, 0.000548, 0.2242, 0.03564, 0.2242, 0.5006, 0.4168, 1.0, 0.4168, 1.0, 0.3527, 0.5006, 0.3527, 0.495, 0.5109, 0.4307, 0.5109, 0.4307, 0.542, 0.495, 0.542, 0.3928, 0.4247, 0.3928, 0.3613, 0.2555, 0.3613, 0.2555, 0.4247, 0.495, 0.5109, 0.4307, 0.5109, 0.4307, 0.542, 0.495, 0.542, 0.495, 0.5109, 0.4307, 0.5109, 0.4307, 0.542, 0.495, 0.542, 0.3928, 0.4247, 0.3928, 0.3613, 0.2555, 0.3613, 0.2555, 0.4247, 0.495, 0.5109, 0.4307, 0.5109, 0.4307, 0.542, 0.495, 0.542])
me_mesh_358.materials.append(mat_clinic)
me_mesh_358.update()
me_mesh_358.normals_split_custom_set([tuple(v) for v in zip(*[iter([1.0, 0.0, 0.0, 1.0, 0.0, 0.0, 1.0, 0.0, 0.0, 1.0, 0.0, 0.0, -0.5571, 0.5572, -0.6158, 0.3314, 0.8001, -0.5, 0.0, 0.0, -1.0, 0.0, 0.0, -1.0, -1.0, 0.0, 0.0, -1.0, 0.0, 0.0, -1.0, 0.0, 0.0, -1.0, 0.0, 0.0, 0.5571, 0.5572, 0.6158, -0.3314, 0.8001, 0.5, 0.0, 0.0, 1.0, 0.0, 0.0, 1.0, 0.8001, 0.3314, 0.5, -0.5572, 0.5571, 0.6158, 0.0, 0.0, 1.0, 0.0, 0.0, 1.0, -0.8001, 0.3314, -0.5, 0.5572, 0.5571, -0.6158, 0.0, 0.0, -1.0, 0.0, 0.0, -1.0, 1.0, 0.0, 0.0, 1.0, 0.0, 0.0, 1.0, 0.0, 0.0, 1.0, 0.0, 0.0, 0.0, 0.0, -1.0, 0.0, 0.0, -1.0, 0.0, 0.0, -1.0, 0.0, 0.0, -1.0, -1.0, 0.0, 0.0, -1.0, 0.0, 0.0, -1.0, 0.0, 0.0, -1.0, 0.0, 0.0, 0.0, 0.0, 1.0, 0.0, 0.0, 1.0, 0.0, 0.0, 1.0, 0.0, 0.0, 1.0, 0.0, 0.0, 1.0, 0.0, 0.0, 1.0, 0.0, 0.0, 1.0, 0.0, 0.0, 1.0, 0.0, 0.0, -1.0, 0.0, 0.0, -1.0, 0.0, 0.0, -1.0, 0.0, 0.0, -1.0, -0.4775, -1.771e-07, 0.8786, 0.7808, 2.3e-07, 0.6247, 0.7808, 2.3e-07, -0.6247, -0.8786, -2.891e-07, -0.4775, -0.5774, -3.919e-05, -0.8165, 4.371e-08, 0.8786, 0.4775, 4.371e-08, 0.4775, -0.8786, -0.5774, -3.9e-05, 0.8165, -0.9716, -2.723e-08, 0.2366, 0.3509, 2.649e-08, 0.9364, 0.9882, -3.009e-07, -0.1533, -0.2836, 5.153e-08, -0.9589, -0.5774, -0.0001566, -0.8165, 4.371e-08, 0.2366, 0.9716, -1.192e-08, 0.9589, -0.2836, -0.5774, 0.0001958, 0.8165, 1.0, 0.0, 0.0, 1.0, 0.0, 0.0, 1.0, 0.0, 0.0, 1.0, 0.0, 0.0, -0.5571, 0.5572, -0.6158, 0.3314, 0.8001, -0.5, 0.0, 0.0, -1.0, 0.0, 0.0, -1.0, -1.0, 0.0, 0.0, -1.0, 0.0, 0.0, -1.0, 0.0, 0.0, -1.0, 0.0, 0.0, 0.5571, 0.5572, 0.6158, -0.3314, 0.8001, 0.5, 0.0, 0.0, 1.0, 0.0, 0.0, 1.0, 0.8001, 0.3314, 0.5, -0.5572, 0.5571, 0.6158, 0.0, 0.0, 1.0, 0.0, 0.0, 1.0, -0.8001, 0.3314, -0.5, 0.5572, 0.5571, -0.6158, 0.0, 0.0, -1.0, 0.0, 0.0, -1.0, 0.8001, 0.5, -0.3314, -0.3015, 0.6158, -0.7279, -0.567, 0.7895, 0.2349, 0.225, 0.809, 0.5431, 0.7279, 0.6158, 0.3015, -0.7886, 0.5774, 0.2116, 0.0, 0.6957, -0.7183, -0.2348, 0.7895, 0.567, -0.7072, 0.5774, -0.408, 0.5079, 0.6957, -0.5079, -0.567, 0.7895, 0.2349, -0.5079, 0.6957, 0.5079, 0.0, 0.6957, 0.7183, 0.5079, 0.6957, 0.5079, -0.2349, 0.7895, -0.567, -0.2348, 0.7895, 0.567, -0.7183, 0.6957, 0.0, -0.707, 0.5774, 0.4084, 0.7183, 0.6957, 0.0, -0.567, 0.7895, -0.2348, -0.7887, 0.5774, -0.2111, -0.7887, 0.5774, 0.2113, 0.0, 0.6957, -0.7183, -0.5079, 0.6957, -0.5079, -0.7071, 0.5774, -0.4083, 0.5079, 0.6957, -0.5079, -0.567, 0.7895, 0.2349, -0.5079, 0.6957, 0.5079, 0.0, 0.6957, 0.7183, 0.5079, 0.6957, 0.5079, -0.2349, 0.7895, -0.567, -0.2348, 0.7895, 0.567, -0.7183, 0.6957, 0.0, -0.7071, 0.5774, 0.4083, 0.7183, 0.6957, 0.0, -0.567, 0.7895, -0.2348, -0.7887, 0.5774, -0.2113, 0.7279, 0.6158, -0.3015, -0.2349, 0.7895, -0.567, -0.5079, 0.6957, -0.5079, -0.3015, 0.6158, 0.7279, 0.3314, 0.5, 0.8001, 0.5431, 0.809, -0.225, -0.567, 0.7895, -0.2348, 0.5431, -0.225, -0.809, -0.434, -0.4339, -0.7895, 0.0, 0.0, -1.0, 0.0, 0.0, -1.0, 0.7895, -0.434, 0.4339, 0.6957, -0.7183, 0.0, 1.0, 0.0, 0.0, 1.0, 0.0, 0.0, 0.7183, 0.0, -0.6957, -0.434, -0.4339, -0.7895, 0.0, 0.0, -1.0, 0.0, 0.0, -1.0, 0.7895, -0.434, 0.4339, 0.7895, -0.4339, -0.434, 1.0, 0.0, 0.0, 1.0, 0.0, 0.0, -0.4339, -0.434, 0.7895, 0.0, -0.7183, 0.6957, 0.0, 0.0, 1.0, 0.0, 0.0, 1.0, 0.6957, 0.0, 0.7183, 0.6957, -0.7183, 0.0, 1.0, 0.0, 0.0, 1.0, 0.0, 0.0, 0.7183, 0.0, -0.6957, -0.434, -0.4339, -0.7895, 0.0, 0.0, -1.0, 0.0, 0.0, -1.0, 0.7895, -0.434, 0.4339, 0.7895, -0.4339, -0.434, 1.0, 0.0, 0.0, 1.0, 0.0, 0.0, -0.4339, -0.434, 0.7895, 0.0, -0.7183, 0.6957, 0.0, 0.0, 1.0, 0.0, 0.0, 1.0, 0.6957, 0.0, 0.7183, 0.7895, -0.4339, -0.434, 1.0, 0.0, 0.0, 1.0, 0.0, 0.0, -0.4339, -0.434, 0.7895, 0.225, -0.5431, 0.809, 0.0, 0.0, 1.0, 0.0, 0.0, 1.0, -0.0001958, 0.8165, 0.5774, 0.9716, 0.2366, -4.371e-08, -0.9364, 0.3509, -4.371e-08, -0.7183, 0.0, 0.6957, -0.6957, -0.7183, 0.0, 4.371e-08, 0.9364, 0.3509, 4.371e-08, 0.9882, -0.1533, -0.6957, 0.0, -0.7183, 0.0, -0.7183, -0.6957, -0.9882, 0.1533, 4.371e-08, 0.5904, 0.8071, -1.192e-08, 0.0001566, 0.8165, -0.5774, 3.9e-05, 0.8165, 0.5774, 0.8953, 0.4454, -4.371e-08, -0.4775, 0.8786, -4.371e-08, -0.7183, 0.0, 0.6957, -0.6957, -0.7183, 0.0, 4.371e-08, 0.4775, 0.8786, -1.192e-08, 0.7596, -0.6504, -0.6957, 0.0, -0.7183, 0.0, -0.7183, -0.6957, -0.7596, 0.6504, -1.192e-08, 0.1533, 0.9882, 4.371e-08, 3.919e-05, 0.8165, -0.5774, 0.9882, -3.009e-07, -0.1533, -0.6504, 1.028e-07, -0.7596, -0.8786, -4.022e-08, 0.4775, 0.4454, 1.33e-08, 0.8953, 0.5774, -3.919e-05, 0.8165, -4.371e-08, 0.1533, -0.9882, -4.371e-08, 0.8953, 0.4454, 0.5774, -3.9e-05, -0.8165, 0.8071, 1.246e-07, -0.5904, -0.1533, -1.843e-07, -0.9882, -0.3509, 2.649e-08, 0.9364, 0.2366, -1.299e-07, 0.9716, 0.5774, -0.0001566, 0.8165, 1.192e-08, 0.5904, -0.8071, -4.371e-08, 0.9716, 0.2366, 0.5774, 0.0001958, -0.8165, 0.0, 0.0, 1.0, 0.0, 0.0, 1.0, 0.0, 0.0, 1.0, 0.0, 0.0, 1.0, 0.0, 0.0, 1.0, 0.0, 0.0, 1.0, 0.0, 0.0, 1.0, 0.0, 0.0, 1.0, 0.0, 0.0, 1.0, 0.0, 0.0, 1.0, 0.0, 0.0, 1.0, 0.0, 0.0, 1.0, 0.0, 0.0, 1.0, 0.0, 0.0, 1.0, 0.0, 0.0, 1.0, 0.0, 0.0, 1.0, 0.0, 0.0, 1.0, 0.0, 0.0, 1.0, 0.0, 0.0, 1.0, 0.0, 0.0, 1.0, 0.0, 0.0, 1.0, 0.0, 0.0, 1.0, 0.0, 0.0, 1.0, 0.0, 0.0, 1.0, 0.0, 0.0, 1.0, 0.0, 0.0, 1.0, 0.0, 0.0, 1.0, 0.0, 0.0, 1.0, 0.0, 0.0, 1.0, 0.0, 0.0, 1.0, 0.0, 0.0, 1.0, 0.0, 0.0, 1.0, -0.8001, 0.5, 0.3314, 0.3015, 0.6158, 0.7279, 0.567, 0.7895, -0.2349, -0.225, 0.809, -0.5431, -0.7279, 0.6158, -0.3015, 0.7886, 0.5774, -0.2116, 0.0, 0.6957, 0.7183, 0.2348, 0.7895, -0.567, 0.7072, 0.5774, 0.408, -0.5079, 0.6957, 0.5079, 0.567, 0.7895, -0.2349, 0.5079, 0.6957, -0.5079, 0.0, 0.6957, -0.7183, -0.5079, 0.6957, -0.5079, 0.2349, 0.7895, 0.567, 0.2348, 0.7895, -0.567, 0.7183, 0.6957, 1.421e-06, 0.707, 0.5774, -0.4084, -0.7183, 0.6957, 1.421e-06, 0.567, 0.7895, 0.2348, 0.7887, 0.5774, 0.2111, 0.7887, 0.5774, -0.2113, 0.0, 0.6957, 0.7183, 0.5079, 0.6957, 0.5079, 0.7071, 0.5774, 0.4083, -0.5079, 0.6957, 0.5079, 0.567, 0.7895, -0.2349, 0.5079, 0.6957, -0.5079, 0.0, 0.6957, -0.7183, -0.5079, 0.6957, -0.5079, 0.2349, 0.7895, 0.567, 0.2348, 0.7895, -0.567, 0.7183, 0.6957, 1.421e-06, 0.7071, 0.5774, -0.4083, -0.7183, 0.6957, 1.421e-06, 0.567, 0.7895, 0.2348, 0.7887, 0.5774, 0.2113, -0.7279, 0.6158, 0.3015, 0.2349, 0.7895, 0.567, 0.5079, 0.6957, 0.5079, 0.3015, 0.6158, -0.7279, -0.3314, 0.5, -0.8001, -0.5431, 0.809, 0.225, 0.567, 0.7895, 0.2348, -0.5431, -0.225, 0.809, 0.434, -0.4339, 0.7895, 0.0, 0.0, 1.0, 0.0, 0.0, 1.0, -0.7895, -0.434, -0.4339, -0.6957, -0.7183, 0.0, -1.0, 0.0, 0.0, -1.0, 0.0, 0.0, -0.7183, 0.0, 0.6957, 0.434, -0.4339, 0.7895, 0.0, 0.0, 1.0, 0.0, 0.0, 1.0, -0.7895, -0.434, -0.4339, -0.7895, -0.4339, 0.434, -1.0, 0.0, 0.0, -1.0, 0.0, 0.0, 0.4339, -0.434, -0.7895, 0.0, -0.7183, -0.6957, 0.0, 0.0, -1.0, 0.0, 0.0, -1.0, -0.6957, 0.0, -0.7183, -0.6957, -0.7183, 0.0, -1.0, 0.0, 0.0, -1.0, 0.0, 0.0, -0.7183, 0.0, 0.6957, 0.434, -0.4339, 0.7895, 0.0, 0.0, 1.0, 0.0, 0.0, 1.0, -0.7895, -0.434, -0.4339, -0.7895, -0.4339, 0.434, -1.0, 0.0, 0.0, -1.0, 0.0, 0.0, 0.4339, -0.434, -0.7895, 0.0, -0.7183, -0.6957, 0.0, 0.0, -1.0, 0.0, 0.0, -1.0, -0.6957, 0.0, -0.7183, -0.7895, -0.4339, 0.434, -1.0, 0.0, 0.0, -1.0, 0.0, 0.0, 0.4339, -0.434, -0.7895, -0.225, -0.5431, -0.809, 0.0, 0.0, -1.0, 0.0, 0.0, -1.0, 0.0001958, 0.8165, -0.5774, -0.9716, 0.2366, 4.371e-08, 0.4492, 0.8934, 4.371e-08, 0.7183, 0.0, -0.6957, 0.6957, -0.7183, 0.0, -4.371e-08, 0.4492, -0.8934, -4.371e-08, 0.4492, 0.8934, 0.6957, 0.0, 0.7183, 0.0, -0.7183, 0.6957, 0.4492, 0.8934, -4.371e-08, -0.4492, 0.8934, -4.371e-08, -0.0001566, 0.8165, 0.5774, -3.9e-05, 0.8165, -0.5774, -0.9239, 0.3827, -1.192e-08, 0.3827, 0.9239, -1.192e-08, 0.7183, 0.0, -0.6957, 0.6957, -0.7183, 0.0, 1.192e-08, 0.3827, -0.9239, 1.192e-08, 0.9239, 0.3827, 0.6957, 0.0, 0.7183, 0.0, -0.7183, 0.6957, 0.9239, 0.3827, 1.192e-08, -0.3827, 0.9239, 1.192e-08, -3.919e-05, 0.8165, 0.5774, -0.9239, 1.192e-08, 0.3827, 0.3827, 1.192e-08, 0.9239, 0.9239, 1.192e-08, -0.3827, -0.3827, 1.192e-08, -0.9239, -0.5774, -3.919e-05, -0.8165, -1.192e-08, 0.3827, 0.9239, -1.192e-08, 0.9239, -0.3827, -0.5774, -3.9e-05, 0.8165, -0.8934, -4.371e-08, 0.4492, 0.8934, -4.371e-08, 0.4492, 0.8934, -4.371e-08, -0.4492, -0.2366, -4.371e-08, -0.9716, -0.5774, -0.0001566, -0.8165, 4.371e-08, 0.4492, 0.8934, 4.371e-08, 0.9716, -0.2366, -0.5774, 0.0001958, 0.8165, 0.8001, 0.5, -0.3314, -0.3015, 0.6158, -0.7279, -0.567, 0.7895, 0.2349, 0.225, 0.809, 0.5431, 0.7279, 0.6158, 0.3015, -0.7886, 0.5774, 0.2116, 0.0, 0.6957, -0.7183, -0.2348, 0.7895, 0.567, -0.7072, 0.5774, -0.408, 0.5079, 0.6957, -0.5079, -0.567, 0.7895, 0.2349, -0.5079, 0.6957, 0.5079, 0.0, 0.6957, 0.7183, 0.5079, 0.6957, 0.5079, -0.2349, 0.7895, -0.567, -0.2348, 0.7895, 0.567, -0.7183, 0.6957, -1.421e-06, -0.707, 0.5774, 0.4084, 0.7183, 0.6957, -1.421e-06, -0.567, 0.7895, -0.2348, -0.7887, 0.5774, -0.2111, -0.7887, 0.5774, 0.2113, 0.0, 0.6957, -0.7183, -0.5079, 0.6957, -0.5079, -0.7071, 0.5774, -0.4083, 0.5079, 0.6957, -0.5079, -0.567, 0.7895, 0.2349, -0.5079, 0.6957, 0.5079, 0.0, 0.6957, 0.7183, 0.5079, 0.6957, 0.5079, -0.2349, 0.7895, -0.567, -0.2348, 0.7895, 0.567, -0.7183, 0.6957, -1.421e-06, -0.7071, 0.5774, 0.4083, 0.7183, 0.6957, -1.421e-06, -0.567, 0.7895, -0.2348, -0.7887, 0.5774, -0.2113, 0.7279, 0.6158, -0.3015, -0.2349, 0.7895, -0.567, -0.5079, 0.6957, -0.5079, -0.3015, 0.6158, 0.7279, 0.3314, 0.5, 0.8001, 0.5431, 0.809, -0.225, -0.567, 0.7895, -0.2348, 0.5431, -0.225, -0.809, -0.434, -0.4339, -0.7895, 0.0, 0.0, -1.0, 0.0, 0.0, -1.0, 0.7895, -0.434, 0.4339, 0.6957, -0.7183, 0.0, 1.0, 0.0, 0.0, 1.0, 0.0, 0.0, 0.7183, 0.0, -0.6957, -0.434, -0.4339, -0.7895, 0.0, 0.0, -1.0, 0.0, 0.0, -1.0, 0.7895, -0.434, 0.4339, 0.7895, -0.4339, -0.434, 1.0, 0.0, 0.0, 1.0, 0.0, 0.0, -0.4339, -0.434, 0.7895, 0.0, -0.7183, 0.6957, 0.0, 0.0, 1.0, 0.0, 0.0, 1.0, 0.6957, 0.0, 0.7183, 0.6957, -0.7183, 0.0, 1.0, 0.0, 0.0, 1.0, 0.0, 0.0, 0.7183, 0.0, -0.6957, -0.434, -0.4339, -0.7895, 0.0, 0.0, -1.0, 0.0, 0.0, -1.0, 0.7895, -0.434, 0.4339, 0.7895, -0.4339, -0.434, 1.0, 0.0, 0.0, 1.0, 0.0, 0.0, -0.4339, -0.434, 0.7895, 0.0, -0.7183, 0.6957, 0.0, 0.0, 1.0, 0.0, 0.0, 1.0, 0.6957, 0.0, 0.7183, 0.7895, -0.4339, -0.434, 1.0, 0.0, 0.0, 1.0, 0.0, 0.0, -0.4339, -0.434, 0.7895, 0.225, -0.5431, 0.809, 0.0, 0.0, 1.0, 0.0, 0.0, 1.0, -0.0001958, 0.8165, 0.5774, 0.9716, 0.2366, -4.371e-08, -0.4492, 0.8934, -4.371e-08, -0.7183, 0.0, 0.6957, -0.6957, -0.7183, 0.0, 4.371e-08, 0.4492, 0.8934, 4.371e-08, 0.4492, -0.8934, -0.6957, 0.0, -0.7183, 0.0, -0.7183, -0.6957, -0.4492, 0.8934, 4.371e-08, 0.4492, 0.8934, 4.371e-08, 0.0001566, 0.8165, -0.5774, 3.9e-05, 0.8165, 0.5774, 0.9239, 0.3827, 1.192e-08, -0.3827, 0.9239, 1.192e-08, -0.7183, 0.0, 0.6957, -0.6957, -0.7183, 0.0, -1.192e-08, 0.3827, 0.9239, -1.192e-08, 0.9239, -0.3827, -0.6957, 0.0, -0.7183, 0.0, -0.7183, -0.6957, -0.9239, 0.3827, -1.192e-08, 0.3827, 0.9239, -1.192e-08, 3.919e-05, 0.8165, -0.5774, 0.9239, 1.192e-08, -0.3827, -0.3827, 1.192e-08, -0.9239, -0.9239, 1.192e-08, 0.3827, 0.3827, 1.192e-08, 0.9239, 0.5774, -3.919e-05, 0.8165, 1.192e-08, 0.3827, -0.9239, 1.192e-08, 0.9239, 0.3827, 0.5774, -3.9e-05, -0.8165, 0.8934, -4.371e-08, -0.4492, -0.8934, -4.371e-08, -0.4492, -0.8934, -4.371e-08, 0.4492, 0.2366, -4.371e-08, 0.9716, 0.5774, -0.0001566, 0.8165, -4.371e-08, 0.4492, -0.8934, -4.371e-08, 0.9716, 0.2366, 0.5774, 0.0001958, -0.8165, 0.0, 0.0, 1.0, 0.0, 0.0, 1.0, 0.0, 0.0, 1.0, 0.0, 0.0, 1.0, 0.0, 1.0, 9.013e-08, 0.0, 1.0, 9.013e-08, 0.0, 1.0, 9.013e-08, 0.0, 1.0, 9.013e-08, 0.0, 0.0, -1.0, 0.0, 0.0, -1.0, 0.0, 0.0, -1.0, 0.0, 0.0, -1.0, 1.0, 0.0, 0.0, 1.0, 0.0, 0.0, 1.0, 0.0, 0.0, 1.0, 0.0, 0.0, -1.0, 0.0, 0.0, -1.0, 0.0, 0.0, -1.0, 0.0, 0.0, -1.0, 0.0, 0.0, 0.0, 1.0, 0.0, 0.0, 1.0, 0.0, 0.0, 1.0, 0.0, 0.0, 1.0, 0.0, 0.0, 1.0, 0.0, 0.0, 1.0, 0.0, 0.0, 1.0, 0.0, 0.0, 1.0, 0.0, 0.0, 1.0, 0.0, 0.0, 1.0, 0.0, 0.0, 1.0, 0.0, 0.0, 1.0, 0.0, 0.0, 1.0, 0.0, 0.0, 1.0, 0.0, 0.0, 1.0, 0.0, 0.0, 1.0, 0.0, 0.0, 0.0, -1.0, 0.0, 0.0, -1.0, 0.0, 0.0, -1.0, 0.0, 0.0, -1.0, -1.0, 0.0, 0.0, -1.0, 0.0, 0.0, -1.0, 0.0, 0.0, -1.0, 0.0, 0.0, 0.0, 0.0, 1.0, 0.0, 0.0, 1.0, 0.0, 0.0, 1.0, 0.0, 0.0, 1.0, 1.0, 0.0, 0.0, 1.0, 0.0, 0.0, 1.0, 0.0, 0.0, 1.0, 0.0, 0.0, 0.0, 0.0, 1.0, 0.0, 0.0, 1.0, 0.0, 0.0, 1.0, 0.0, 0.0, 1.0, 0.0, 1.0, -9.321e-07, 0.0, 1.0, -9.321e-07, 0.0, 1.0, -9.321e-07, 0.0, 1.0, -9.321e-07, 0.0, 0.0, -1.0, 0.0, 0.0, -1.0, 0.0, 0.0, -1.0, 0.0, 0.0, -1.0, 0.0, 1.0, 9.319e-07, 0.0, 1.0, 9.319e-07, 0.0, 1.0, 9.319e-07, 0.0, 1.0, 9.319e-07, 0.0, 0.0, 1.0, 0.0, 0.0, 1.0, 0.0, 0.0, 1.0, 0.0, 0.0, 1.0, -0.007418, 0.9999, -0.007226, -0.007418, 0.9999, -0.007226, -0.007418, 0.9999, -0.007226, -0.007418, 0.9999, -0.007226, 0.0, 0.0, -1.0, 0.0, 0.0, -1.0, 0.0, 0.0, -1.0, 0.0, 0.0, -1.0, 0.0, 0.0, 1.0, 0.0, 0.0, 1.0, 0.0, 0.0, 1.0, 0.0, 0.0, 1.0, -1.0, 0.0, 0.0, -1.0, 0.0, 0.0, -1.0, 0.0, 0.0, -1.0, 0.0, 0.0, -1.0, 0.0, 0.0, -1.0, 0.0, 0.0, -1.0, 0.0, 0.0, -1.0, 0.0, 0.0, 0.0, 0.0, 1.0, 0.0, 0.0, 1.0, 0.0, 0.0, 1.0, 0.0, 0.0, 1.0, 0.0, 0.0, 1.0, 0.0, 0.0, 1.0, 0.0, 0.0, 1.0, 0.0, 0.0, 1.0, 0.0, 0.0, 1.0, 0.0, 0.0, 1.0, 0.0, 0.0, 1.0, 0.0, 0.0, 1.0, 0.0, 0.0, 1.0, 0.0, 0.0, 1.0, 0.0, 0.0, 1.0, 0.0, 0.0, 1.0, -1.0, 0.0, 0.0, -1.0, 0.0, 0.0, -1.0, 0.0, 0.0, -1.0, 0.0, 0.0, -1.0, 0.0, 0.0, -1.0, 0.0, 0.0, -1.0, 0.0, 0.0, -1.0, 0.0, 0.0, -1.0, 0.0, 0.0, -1.0, 0.0, 0.0, -1.0, 0.0, 0.0, -1.0, 0.0, 0.0, -1.0, 0.0, 0.0, -1.0, 0.0, 0.0, -1.0, 0.0, 0.0, -1.0, 0.0, 0.0, 0.0, 0.0, 1.0, 0.0, 0.0, 1.0, 0.0, 0.0, 1.0, 0.0, 0.0, 1.0, 0.0, 0.0, 1.0, 0.0, 0.0, 1.0, 0.0, 0.0, 1.0, 0.0, 0.0, 1.0, 0.0, 0.0, 1.0, 0.0, 0.0, 1.0, 0.0, 0.0, 1.0, 0.0, 0.0, 1.0, 0.0, 0.0, 1.0, 0.0, 0.0, 1.0, 0.0, 0.0, 1.0, 0.0, 0.0, 1.0, 0.0, 0.0, 1.0, 0.0, 0.0, 1.0, 0.0, 0.0, 1.0, 0.0, 0.0, 1.0, 0.0, 0.0, 1.0, 0.0, 0.0, 1.0, 0.0, 0.0, 1.0, 0.0, 0.0, 1.0, 1.0, 0.0, 0.0, 1.0, 0.0, 0.0, 1.0, 0.0, 0.0, 1.0, 0.0, 0.0, 1.0, 0.0, 0.0, 1.0, 0.0, 0.0, 1.0, 0.0, 0.0, 1.0, 0.0, 0.0, 1.0, 0.0, 0.0, 1.0, 0.0, 0.0, 1.0, 0.0, 0.0, 1.0, 0.0, 0.0, 1.0, 0.0, 0.0, 1.0, 0.0, 0.0, 1.0, 0.0, 0.0, 1.0, 0.0, 0.0, 1.0, 0.0, 0.0, 1.0, 0.0, 0.0, 1.0, 0.0, 0.0, 1.0, 0.0, 0.0, 1.0, 0.0, 0.0, 1.0, 0.0, 0.0, 1.0, 0.0, 0.0, 1.0, 0.0, 0.0, 0.0, 0.0, -1.0, 0.0, 0.0, -1.0, 0.0, 0.0, -1.0, 0.0, 0.0, -1.0, 0.0, 0.0, -1.0, 0.0, 0.0, -1.0, 0.0, 0.0, -1.0, 0.0, 0.0, -1.0, 0.0, 0.0, -1.0, 0.0, 0.0, -1.0, 0.0, 0.0, -1.0, 0.0, 0.0, -1.0, 0.0, 0.0, -1.0, 0.0, 0.0, -1.0, 0.0, 0.0, -1.0, 0.0, 0.0, -1.0, 0.0, 0.0, -1.0, 0.0, 0.0, -1.0, 0.0, 0.0, -1.0, 0.0, 0.0, -1.0, 0.0, 0.0, -1.0, 0.0, 0.0, -1.0, 0.0, 0.0, -1.0, 0.0, 0.0, -1.0, 0.0, 0.0, -1.0, 0.0, 0.0, -1.0, 0.0, 0.0, -1.0, 0.0, 0.0, -1.0, 0.0, 0.0, -1.0, 0.0, 0.0, -1.0, 0.0, 0.0, -1.0, 0.0, 0.0, -1.0, 0.0, 0.0, -1.0, 0.0, 0.0, -1.0, 0.0, 0.0, -1.0, 0.0, 0.0, -1.0, 0.0, 0.0, -1.0, 0.0, 0.0, -1.0, 0.0, 0.0, -1.0, 0.0, 0.0, -1.0, 0.0, 0.0, -1.0, 0.0, 0.0, -1.0, 0.0, 0.0, -1.0, 0.0, 0.0, -1.0, 0.0, 0.0, -1.0, 0.0, 0.0, -1.0, 0.0, 0.0, -1.0, 0.0, 0.0, -1.0, -0.8001, 0.5, 0.3314, 0.3015, 0.6158, 0.7279, 0.567, 0.7895, -0.2349, -0.225, 0.809, -0.5431, -0.7279, 0.6158, -0.3015, 0.7886, 0.5774, -0.2116, 0.0, 0.6957, 0.7183, 0.2348, 0.7895, -0.567, 0.7072, 0.5774, 0.408, -0.5079, 0.6957, 0.5079, 0.567, 0.7895, -0.2349, 0.5079, 0.6957, -0.5079, 0.0, 0.6957, -0.7183, -0.5079, 0.6957, -0.5079, 0.2349, 0.7895, 0.567, 0.2348, 0.7895, -0.567, 0.7183, 0.6957, 0.0, 0.707, 0.5774, -0.4084, -0.7183, 0.6957, 0.0, 0.567, 0.7895, 0.2348, 0.7887, 0.5774, 0.2111, 0.7887, 0.5774, -0.2113, 0.0, 0.6957, 0.7183, 0.5079, 0.6957, 0.5079, 0.7071, 0.5774, 0.4083, -0.5079, 0.6957, 0.5079, 0.567, 0.7895, -0.2349, 0.5079, 0.6957, -0.5079, 0.0, 0.6957, -0.7183, -0.5079, 0.6957, -0.5079, 0.2349, 0.7895, 0.567, 0.2348, 0.7895, -0.567, 0.7183, 0.6957, 0.0, 0.7071, 0.5774, -0.4083, -0.7183, 0.6957, 0.0, 0.567, 0.7895, 0.2348, 0.7887, 0.5774, 0.2113, -0.7279, 0.6158, 0.3015, 0.2349, 0.7895, 0.567, 0.5079, 0.6957, 0.5079, 0.3015, 0.6158, -0.7279, -0.3314, 0.5, -0.8001, -0.5431, 0.809, 0.225, 0.567, 0.7895, 0.2348, -0.5431, -0.225, 0.809, 0.434, -0.4339, 0.7895, 0.0, 0.0, 1.0, 0.0, 0.0, 1.0, -0.7895, -0.434, -0.4339, -0.6957, -0.7183, 0.0, -1.0, 0.0, 0.0, -1.0, 0.0, 0.0, -0.7183, 0.0, 0.6957, 0.434, -0.4339, 0.7895, 0.0, 0.0, 1.0, 0.0, 0.0, 1.0, -0.7895, -0.434, -0.4339, -0.7895, -0.4339, 0.434, -1.0, 0.0, 0.0, -1.0, 0.0, 0.0, 0.4339, -0.434, -0.7895, 0.0, -0.7183, -0.6957, 0.0, 0.0, -1.0, 0.0, 0.0, -1.0, -0.6957, 0.0, -0.7183, -0.6957, -0.7183, 0.0, -1.0, 0.0, 0.0, -1.0, 0.0, 0.0, -0.7183, 0.0, 0.6957, 0.434, -0.4339, 0.7895, 0.0, 0.0, 1.0, 0.0, 0.0, 1.0, -0.7895, -0.434, -0.4339, -0.7895, -0.4339, 0.434, -1.0, 0.0, 0.0, -1.0, 0.0, 0.0, 0.4339, -0.434, -0.7895, 0.0, -0.7183, -0.6957, 0.0, 0.0, -1.0, 0.0, 0.0, -1.0, -0.6957, 0.0, -0.7183, -0.7895, -0.4339, 0.434, -1.0, 0.0, 0.0, -1.0, 0.0, 0.0, 0.4339, -0.434, -0.7895, -0.225, -0.5431, -0.809, 0.0, 0.0, -1.0, 0.0, 0.0, -1.0, 0.0001961, 0.8165, -0.5774, -0.9589, 0.2836, -6.254e-07, 0.1533, 0.9882, -2.159e-07, 0.7183, 0.0, -0.6957, 0.6957, -0.7183, 0.0, -4.371e-08, 0.1533, -0.9882, -4.371e-08, 0.9364, 0.3509, 0.6957, 0.0, 0.7183, 0.0, -0.7183, 0.6957, 0.9364, 0.3509, -4.371e-08, -0.2366, 0.9716, -4.371e-08, -0.0001566, 0.8165, 0.5774, -3.91e-05, 0.8165, -0.5774, -0.4775, 0.8786, 8.772e-10, 0.6247, 0.7808, -1.118e-07, 0.7183, 0.0, -0.6957, 0.6957, -0.7183, 0.0, 1.192e-08, 0.6247, -0.7808, 1.192e-08, 0.6247, 0.7808, 0.6957, 0.0, 0.7183, 0.0, -0.7183, 0.6957, 0.6247, 0.7808, 1.192e-08, -0.8786, 0.4775, -4.371e-08, -3.919e-05, 0.8165, 0.5774])] * 3)])
me_mesh_001 = bpy.data.meshes.new('Mesh.001')
me_mesh_001.from_pydata([(-614.9, 0.0, -695.8), (-614.9, 0.0, 695.8), (-614.9, 41.74, -695.8), (-614.9, 41.74, 695.8), (614.9, 41.74, -695.8), (614.9, 41.74, 695.8), (614.9, 0.0, -695.8), (614.9, 0.0, 695.8)], [], [(0, 1, 3, 2), (2, 3, 5, 4), (4, 5, 7, 6), (6, 7, 1, 0), (1, 7, 5, 3), (6, 0, 2, 4)])
_k = set([(0, 1), (0, 2), (0, 6), (1, 3), (1, 7), (2, 3), (2, 4), (3, 5), (4, 5), (4, 6), (5, 7), (6, 7)])
me_mesh_001.attributes.new('sharp_edge', 'BOOLEAN', 'EDGE').data.foreach_set('value', [ (min(e.vertices), max(e.vertices)) in _k for e in me_mesh_001.edges])
_uv = me_mesh_001.uv_layers.new(name='map1')
_uv.uv.foreach_set('vector', [0.6544, 0.004711, 0.9908, 0.004711, 0.9908, 0.02485, 0.6544, 0.02485, 0.6012, 0.96, 0.6012, 0.5838, 0.9779, 0.5838, 0.9779, 0.96, 0.6544, 0.004711, 0.9908, 0.004711, 0.9908, 0.02485, 0.6544, 0.02485, -0.4606, 0.75, -0.2106, 0.75, -0.2106, 1.0, -0.4606, 1.0, 0.6544, 0.004711, 0.9908, 0.004711, 0.9908, 0.02485, 0.6544, 0.02485, 0.6544, 0.004711, 0.9908, 0.004711, 0.9908, 0.02485, 0.6544, 0.02485])
me_mesh_001.materials.append(mat_clinic)
me_mesh_001.update()
me_mesh_001.normals_split_custom_set([tuple(v) for v in zip(*[iter([-1.0, 0.0, 0.0, -1.0, 0.0, 0.0, -1.0, 0.0, 0.0, -1.0, 0.0, 0.0, 0.0, 1.0, 0.0, 0.0, 1.0, 0.0, 0.0, 1.0, 0.0, 0.0, 1.0, 0.0, 1.0, 0.0, 0.0, 1.0, 0.0, 0.0, 1.0, 0.0, 0.0, 1.0, 0.0, 0.0, 0.0, -1.0, 0.0, 0.0, -1.0, 0.0, 0.0, -1.0, 0.0, 0.0, -1.0, 0.0, 0.0, 0.0, 1.0, 0.0, 0.0, 1.0, 0.0, 0.0, 1.0, 0.0, 0.0, 1.0, 0.0, 0.0, -1.0, 0.0, 0.0, -1.0, 0.0, 0.0, -1.0, 0.0, 0.0, -1.0])] * 3)])
me_mesh_002 = bpy.data.meshes.new('Mesh.002')
me_mesh_002.from_pydata([(-248.6, 0.0001221, 199.1), (248.6, 0.0001221, 199.1), (-248.6, 371.2, 199.1), (248.6, 371.2, 199.1), (-248.6, 371.2, -199.1), (248.6, 371.2, -199.1), (-248.6, 0.0001221, -199.1), (248.6, 0.0001221, -199.1), (-225.3, 371.2, 181.4), (225.3, 371.2, 181.4), (225.3, 371.2, -181.4), (-225.3, 371.2, -181.4), (-225.3, 350.0, 181.4), (225.3, 350.0, 181.4), (225.3, 350.0, -181.4), (-225.3, 350.0, -181.4), (-72.6, 28.18, 212.7), (68.7, 28.18, 212.7), (-72.6, 313.5, 212.7), (68.7, 313.5, 212.7)], [], [(0, 1, 3, 2), (12, 13, 14, 15), (4, 5, 7, 6), (1, 7, 5, 3), (6, 0, 2, 4), (2, 3, 9, 8), (3, 5, 10, 9), (5, 4, 11, 10), (4, 2, 8, 11), (8, 9, 13, 12), (9, 10, 14, 13), (10, 11, 15, 14), (11, 8, 12, 15), (16, 17, 19, 18)])
_k = set([(0, 2), (1, 3), (2, 3), (2, 4), (3, 5), (4, 5), (4, 6), (5, 7), (8, 9), (8, 11), (8, 12), (9, 10), (9, 13), (10, 11), (10, 14), (11, 15), (12, 13), (12, 15), (13, 14), (14, 15)])
me_mesh_002.attributes.new('sharp_edge', 'BOOLEAN', 'EDGE').data.foreach_set('value', [ (min(e.vertices), max(e.vertices)) in _k for e in me_mesh_002.edges])
_uv = me_mesh_002.uv_layers.new(name='map1')
_uv.uv.foreach_set('vector', [0.4327, 0.0007946, 0.5742, 0.0007946, 0.5742, 0.1286, 0.4327, 0.1286, 0.4339, 0.6774, 0.5662, 0.6774, 0.5662, 0.7692, 0.4339, 0.7692, 0.4327, 0.1286, 0.5742, 0.1286, 0.5742, 0.0007946, 0.4327, 0.0007946, 0.4327, 0.0007946, 0.5742, 0.0007946, 0.5742, 0.1286, 0.4327, 0.1286, 0.4327, 0.0007946, 0.5742, 0.0007946, 0.5742, 0.1286, 0.4327, 0.1286, 0.4289, 0.6728, 0.571, 0.6728, 0.5662, 0.6774, 0.4339, 0.6774, 0.571, 0.6728, 0.571, 0.7743, 0.5662, 0.7692, 0.5662, 0.6774, 0.571, 0.7743, 0.4289, 0.7743, 0.4339, 0.7692, 0.5662, 0.7692, 0.4289, 0.7743, 0.4289, 0.6728, 0.4339, 0.6774, 0.4339, 0.7692, 0.4329, 0.1176, 0.5741, 0.1176, 0.5741, 0.1287, 0.4329, 0.1287, 0.4329, 0.1176, 0.5741, 0.1176, 0.5741, 0.1287, 0.4329, 0.1287, 0.4329, 0.1176, 0.5741, 0.1176, 0.5741, 0.1287, 0.4329, 0.1287, 0.4329, 0.1176, 0.5741, 0.1176, 0.5741, 0.1287, 0.4329, 0.1287, 0.4325, 0.4114, 0.4741, 0.4114, 0.4741, 0.5087, 0.4325, 0.5087])
me_mesh_002.materials.append(mat_clinic)
me_mesh_002.update()
me_mesh_002.normals_split_custom_set([tuple(v) for v in zip(*[iter([0.0, 0.0, 1.0, 0.0, 0.0, 1.0, 0.0, 0.0, 1.0, 0.0, 0.0, 1.0, 0.0, 1.0, 0.0, 0.0, 1.0, 0.0, 0.0, 1.0, 0.0, 0.0, 1.0, 0.0, 0.0, 0.0, -1.0, 0.0, 0.0, -1.0, 0.0, 0.0, -1.0, 0.0, 0.0, -1.0, 1.0, 0.0, 0.0, 1.0, 0.0, 0.0, 1.0, 0.0, 0.0, 1.0, 0.0, 0.0, -1.0, 0.0, 0.0, -1.0, 0.0, 0.0, -1.0, 0.0, 0.0, -1.0, 0.0, 0.0, 0.0, 1.0, 0.0, 0.0, 1.0, 0.0, 0.0, 1.0, 0.0, 0.0, 1.0, 0.0, 0.0, 1.0, 0.0, 0.0, 1.0, 0.0, 0.0, 1.0, 0.0, 0.0, 1.0, 0.0, 0.0, 1.0, 0.0, 0.0, 1.0, 0.0, 0.0, 1.0, 0.0, 0.0, 1.0, 0.0, 0.0, 1.0, 0.0, 0.0, 1.0, 0.0, 0.0, 1.0, 0.0, 0.0, 1.0, 0.0, 0.0, 0.0, -1.0, 0.0, 0.0, -1.0, 0.0, 0.0, -1.0, 0.0, 0.0, -1.0, -1.0, 0.0, 0.0, -1.0, 0.0, 0.0, -1.0, 0.0, 0.0, -1.0, 0.0, 0.0, 0.0, 0.0, 1.0, 0.0, 0.0, 1.0, 0.0, 0.0, 1.0, 0.0, 0.0, 1.0, 1.0, 0.0, 0.0, 1.0, 0.0, 0.0, 1.0, 0.0, 0.0, 1.0, 0.0, 0.0, 0.0, 0.0, 1.0, 0.0, 0.0, 1.0, 0.0, 0.0, 1.0, 0.0, 0.0, 1.0])] * 3)])
me_mesh_003 = bpy.data.meshes.new('Mesh.003')
me_mesh_003.from_pydata([(-135.5, 0.0, -141.8), (-135.5, 0.0, 141.8), (-135.5, 208.3, -141.8), (-135.5, 208.3, 141.8), (135.5, 208.3, -141.8), (135.5, 208.3, 141.8), (135.5, 0.0, -141.8), (135.5, 0.0, 141.8)], [], [(0, 1, 3, 2), (2, 3, 5, 4), (4, 5, 7, 6), (6, 7, 1, 0), (1, 7, 5, 3), (6, 0, 2, 4)])
_k = set([(0, 1), (0, 2), (0, 6), (1, 3), (1, 7), (2, 3), (2, 4), (3, 5), (4, 5), (4, 6), (5, 7), (6, 7)])
me_mesh_003.attributes.new('sharp_edge', 'BOOLEAN', 'EDGE').data.foreach_set('value', [ (min(e.vertices), max(e.vertices)) in _k for e in me_mesh_003.edges])
_uv = me_mesh_003.uv_layers.new(name='map1')
_uv.uv.foreach_set('vector', [0.6622, 0.02836, 0.7601, 0.02836, 0.7601, 0.1024, 0.6622, 0.1024, 0.008103, 0.7339, 0.08048, 0.7339, 0.08048, 0.8152, 0.008103, 0.8152, 0.6622, 0.1024, 0.7601, 0.1024, 0.7601, 0.02836, 0.6622, 0.02836, -0.4606, 0.75, -0.2106, 0.75, -0.2106, 1.0, -0.4606, 1.0, 0.7635, 0.02852, 0.842, 0.02852, 0.842, 0.1023, 0.7635, 0.1023, 0.7635, 0.02852, 0.842, 0.02852, 0.842, 0.1023, 0.7635, 0.1023])
me_mesh_003.materials.append(mat_clinic)
me_mesh_003.update()
me_mesh_003.normals_split_custom_set([tuple(v) for v in zip(*[iter([-1.0, 0.0, 0.0, -1.0, 0.0, 0.0, -1.0, 0.0, 0.0, -1.0, 0.0, 0.0, 0.0, 1.0, 0.0, 0.0, 1.0, 0.0, 0.0, 1.0, 0.0, 0.0, 1.0, 0.0, 1.0, 0.0, 0.0, 1.0, 0.0, 0.0, 1.0, 0.0, 0.0, 1.0, 0.0, 0.0, 0.0, -1.0, 0.0, 0.0, -1.0, 0.0, 0.0, -1.0, 0.0, 0.0, -1.0, 0.0, 0.0, 0.0, 1.0, 0.0, 0.0, 1.0, 0.0, 0.0, 1.0, 0.0, 0.0, 1.0, 0.0, 0.0, -1.0, 0.0, 0.0, -1.0, 0.0, 0.0, -1.0, 0.0, 0.0, -1.0])] * 3)])
me_mesh_004 = bpy.data.meshes.new('Mesh.004')
me_mesh_004.from_pydata([(-585.9, 46.97, 294.3), (585.9, 46.97, 294.3), (-570.1, 59.69, 272.8), (570.1, 59.69, 272.8), (-570.1, 59.69, -272.8), (570.1, 59.69, -272.8), (-585.9, 46.97, -294.3), (585.9, 46.97, -294.3), (-424.1, 145.4, 82.54), (424.1, 145.4, 82.54), (424.1, 145.4, -82.54), (-424.1, 145.4, -82.54), (-585.9, 0.0, 294.3), (585.9, 0.0001221, 294.3), (-585.9, 0.0, -294.3), (585.9, 0.0001221, -294.3)], [], [(0, 1, 3, 2), (8, 9, 10, 11), (4, 5, 7, 6), (1, 7, 5, 3), (6, 0, 2, 4), (2, 3, 9, 8), (3, 5, 10, 9), (5, 4, 11, 10), (4, 2, 8, 11), (1, 0, 12, 13), (6, 7, 15, 14), (0, 6, 14, 12), (7, 1, 13, 15)])
_k = set([(0, 1), (0, 2), (0, 6), (0, 12), (1, 3), (1, 7), (1, 13), (2, 3), (2, 4), (2, 8), (3, 5), (3, 9), (4, 5), (4, 6), (4, 11), (5, 7), (5, 10), (6, 7), (6, 14), (7, 15), (8, 9), (8, 11), (9, 10), (10, 11)])
me_mesh_004.attributes.new('sharp_edge', 'BOOLEAN', 'EDGE').data.foreach_set('value', [ (min(e.vertices), max(e.vertices)) in _k for e in me_mesh_004.edges])
_uv = me_mesh_004.uv_layers.new(name='map1')
_uv.uv.foreach_set('vector', [0.02646, 0.8201, 0.3758, 0.8201, 0.3697, 0.8292, 0.03254, 0.8292, 0.09645, 0.8702, 0.3151, 0.8702, 0.3151, 0.9215, 0.09645, 0.9215, 0.03254, 0.9638, 0.3697, 0.9638, 0.3758, 0.9714, 0.02646, 0.9714, 0.3758, 0.8201, 0.3758, 0.9714, 0.3697, 0.9638, 0.3697, 0.8292, 0.02646, 0.9714, 0.02646, 0.8201, 0.03254, 0.8292, 0.03254, 0.9638, 0.03254, 0.8292, 0.3697, 0.8292, 0.3151, 0.8702, 0.09645, 0.8702, 0.3697, 0.8292, 0.3697, 0.9638, 0.3151, 0.9215, 0.3151, 0.8702, 0.3697, 0.9638, 0.03254, 0.9638, 0.09645, 0.9215, 0.3151, 0.9215, 0.03254, 0.9638, 0.03254, 0.8292, 0.09645, 0.8702, 0.09645, 0.9215, 0.6497, 0.004237, 0.9989, 0.004237, 0.9989, 0.02608, 0.6497, 0.02608, 0.6497, 0.004237, 0.9989, 0.004237, 0.9989, 0.02608, 0.6497, 0.02608, 0.8793, 0.004237, 0.9837, 0.004237, 0.9837, 0.02608, 0.8793, 0.02608, 0.6937, 0.004237, 0.7981, 0.004237, 0.7981, 0.02608, 0.6937, 0.02608])
me_mesh_004.materials.append(mat_clinic)
me_mesh_004.update()
me_mesh_004.normals_split_custom_set([tuple(v) for v in zip(*[iter([-8.969e-08, 0.8598, 0.5105, -8.969e-08, 0.8598, 0.5105, -8.969e-08, 0.8598, 0.5105, -8.969e-08, 0.8598, 0.5105, -1.439e-07, 1.0, 0.0, -1.439e-07, 1.0, 0.0, -1.439e-07, 1.0, 0.0, -1.439e-07, 1.0, 0.0, -9.439e-08, 0.8598, -0.5106, -9.439e-08, 0.8598, -0.5106, -9.439e-08, 0.8598, -0.5106, -9.439e-08, 0.8598, -0.5106, 0.6256, 0.7801, 0.0, 0.6256, 0.7801, 0.0, 0.6256, 0.7801, 0.0, 0.6256, 0.7801, 0.0, -0.6256, 0.7801, 0.0, -0.6256, 0.7801, 0.0, -0.6256, 0.7801, 0.0, -0.6256, 0.7801, 0.0, -1.115e-07, 0.9118, 0.4107, -1.115e-07, 0.9118, 0.4107, -1.115e-07, 0.9118, 0.4107, -1.115e-07, 0.9118, 0.4107, 0.5064, 0.8623, 0.0, 0.5064, 0.8623, 0.0, 0.5064, 0.8623, 0.0, 0.5064, 0.8623, 0.0, -1.115e-07, 0.9118, -0.4107, -1.115e-07, 0.9118, -0.4107, -1.115e-07, 0.9118, -0.4107, -1.115e-07, 0.9118, -0.4107, -0.5064, 0.8623, 0.0, -0.5064, 0.8623, 0.0, -0.5064, 0.8623, 0.0, -0.5064, 0.8623, 0.0, 3.855e-09, 0.0, 1.0, 3.855e-09, 0.0, 1.0, 3.855e-09, 0.0, 1.0, 3.855e-09, 0.0, 1.0, 3.857e-09, 0.0, -1.0, 3.857e-09, 0.0, -1.0, 3.857e-09, 0.0, -1.0, 3.857e-09, 0.0, -1.0, -1.0, 0.0, 0.0, -1.0, 0.0, 0.0, -1.0, 0.0, 0.0, -1.0, 0.0, 0.0, 1.0, 0.0, 0.0, 1.0, 0.0, 0.0, 1.0, 0.0, 0.0, 1.0, 0.0, 0.0])] * 3)])
me_mesh_005 = bpy.data.meshes.new('Mesh.005')
me_mesh_005.from_pydata([(-582.1, 46.97, 287.9), (582.1, 46.97, 287.9), (-566.2, 59.69, 267.0), (566.2, 59.69, 267.0), (-566.2, 59.69, -267.0), (566.2, 59.69, -267.0), (-582.1, 46.97, -287.9), (582.1, 46.97, -287.9), (-420.2, 145.4, 80.77), (420.2, 145.4, 80.77), (420.2, 145.4, -80.77), (-420.2, 145.4, -80.77), (-582.1, 0.0, 287.9), (582.1, 0.0001221, 287.9), (-582.1, 0.0, -287.9), (582.1, 0.0001221, -287.9)], [], [(0, 1, 3, 2), (8, 9, 10, 11), (4, 5, 7, 6), (1, 7, 5, 3), (6, 0, 2, 4), (2, 3, 9, 8), (3, 5, 10, 9), (5, 4, 11, 10), (4, 2, 8, 11), (1, 0, 12, 13), (6, 7, 15, 14), (0, 6, 14, 12), (7, 1, 13, 15)])
_k = set([(0, 1), (0, 2), (0, 6), (0, 12), (1, 3), (1, 7), (1, 13), (2, 3), (2, 4), (2, 8), (3, 5), (3, 9), (4, 5), (4, 6), (4, 11), (5, 7), (5, 10), (6, 7), (6, 14), (7, 15), (8, 9), (8, 11), (9, 10), (10, 11)])
me_mesh_005.attributes.new('sharp_edge', 'BOOLEAN', 'EDGE').data.foreach_set('value', [ (min(e.vertices), max(e.vertices)) in _k for e in me_mesh_005.edges])
_uv = me_mesh_005.uv_layers.new(name='map1')
_uv.uv.foreach_set('vector', [0.02646, 0.574, 0.3758, 0.574, 0.3697, 0.5831, 0.03254, 0.5831, 0.09645, 0.6241, 0.3151, 0.6241, 0.3151, 0.6755, 0.09645, 0.6755, 0.03254, 0.7177, 0.3697, 0.7177, 0.3758, 0.7253, 0.02646, 0.7253, 0.3758, 0.574, 0.3758, 0.7253, 0.3697, 0.7177, 0.3697, 0.5831, 0.02646, 0.7253, 0.02646, 0.574, 0.03254, 0.5831, 0.03254, 0.7177, 0.03254, 0.5831, 0.3697, 0.5831, 0.3151, 0.6241, 0.09645, 0.6241, 0.3697, 0.5831, 0.3697, 0.7177, 0.3151, 0.6755, 0.3151, 0.6241, 0.3697, 0.7177, 0.03254, 0.7177, 0.09645, 0.6755, 0.3151, 0.6755, 0.03254, 0.7177, 0.03254, 0.5831, 0.09645, 0.6241, 0.09645, 0.6755, 0.6497, 0.004237, 0.9989, 0.004237, 0.9989, 0.02608, 0.6497, 0.02608, 0.6497, 0.004237, 0.9989, 0.004237, 0.9989, 0.02608, 0.6497, 0.02608, 0.8793, 0.004237, 0.9837, 0.004237, 0.9837, 0.02608, 0.8793, 0.02608, 0.6937, 0.004237, 0.7981, 0.004237, 0.7981, 0.02608, 0.6937, 0.02608])
me_mesh_005.materials.append(mat_clinic)
me_mesh_005.update()
me_mesh_005.normals_split_custom_set([tuple(v) for v in zip(*[iter([-9.119e-08, 0.8549, 0.5188, -9.119e-08, 0.8549, 0.5188, -9.119e-08, 0.8549, 0.5188, -9.119e-08, 0.8549, 0.5188, -1.452e-07, 1.0, 0.0, -1.452e-07, 1.0, 0.0, -1.452e-07, 1.0, 0.0, -1.452e-07, 1.0, 0.0, -9.512e-08, 0.8549, -0.5188, -9.512e-08, 0.8549, -0.5188, -9.512e-08, 0.8549, -0.5188, -9.512e-08, 0.8549, -0.5188, 0.6256, 0.7801, 0.0, 0.6256, 0.7801, 0.0, 0.6256, 0.7801, 0.0, 0.6256, 0.7801, 0.0, -0.6256, 0.7801, 0.0, -0.6256, 0.7801, 0.0, -0.6256, 0.7801, 0.0, -0.6256, 0.7801, 0.0, -1.106e-07, 0.9084, 0.4182, -1.106e-07, 0.9084, 0.4182, -1.106e-07, 0.9084, 0.4182, -1.106e-07, 0.9084, 0.4182, 0.5064, 0.8623, 0.0, 0.5064, 0.8623, 0.0, 0.5064, 0.8623, 0.0, 0.5064, 0.8623, 0.0, -1.106e-07, 0.9084, -0.4182, -1.106e-07, 0.9084, -0.4182, -1.106e-07, 0.9084, -0.4182, -1.106e-07, 0.9084, -0.4182, -0.5064, 0.8623, 0.0, -0.5064, 0.8623, 0.0, -0.5064, 0.8623, 0.0, -0.5064, 0.8623, 0.0, 1.57e-10, 0.0, 1.0, 1.57e-10, 0.0, 1.0, 1.57e-10, 0.0, 1.0, 1.57e-10, 0.0, 1.0, 1.591e-10, 0.0, -1.0, 1.591e-10, 0.0, -1.0, 1.591e-10, 0.0, -1.0, 1.591e-10, 0.0, -1.0, -1.0, 0.0, 0.0, -1.0, 0.0, 0.0, -1.0, 0.0, 0.0, -1.0, 0.0, 0.0, 1.0, 0.0, 0.0, 1.0, 0.0, 0.0, 1.0, 0.0, 0.0, 1.0, 0.0, 0.0])] * 3)])
me_mesh_006 = bpy.data.meshes.new('Mesh.006')
me_mesh_006.from_pydata([(-1616.0, 1580.0, 132.5), (-1374.0, 1580.0, 132.5), (-1616.0, 1788.0, 132.5), (-1374.0, 1788.0, 132.5), (-1616.0, 1788.0, -151.9), (-1374.0, 1788.0, -151.9), (-1616.0, 1580.0, -151.9), (-1374.0, 1580.0, -151.9), (-1660.0, 699.6, 210.1), (-1658.0, 813.6, 230.5), (-1656.0, 905.0, 173.2), (-1656.0, 905.0, 81.39), (-1658.0, 813.6, -35.67), (-1660.0, 699.6, 44.55), (-1662.0, 648.9, 118.5), (-1790.0, 753.0, 148.4), (-1740.0, 847.5, 168.8), (-1700.0, 923.2, 111.5), (-1700.0, 923.2, 19.67), (-1740.0, 847.5, -68.45), (-1790.0, 753.0, -17.16), (-1813.0, 711.0, 65.6), (-1878.0, 886.8, 83.69), (-1796.0, 932.3, 104.1), (-1730.0, 968.9, 46.86), (-1730.0, 968.9, -45.0), (-1796.0, 932.3, -102.3), (-1878.0, 886.8, -81.84), (-1914.0, 866.5, 0.9268), (-1898.0, 1041.0, 74.82), (-1809.0, 1041.0, 95.27), (-1737.0, 1041.0, 37.99), (-1737.0, 1041.0, -53.87), (-1809.0, 1041.0, -111.1), (-1898.0, 1041.0, -90.71), (-1938.0, 1041.0, -7.94), (-1883.0, 1508.0, 74.82), (-1793.0, 1508.0, 95.27), (-1721.0, 1508.0, 37.99), (-1721.0, 1508.0, -53.87), (-1793.0, 1508.0, -111.1), (-1883.0, 1508.0, -90.71), (-1923.0, 1508.0, -7.94), (-1875.0, 1601.0, 74.82), (-1789.0, 1575.0, 95.27), (-1720.0, 1555.0, 37.99), (-1720.0, 1555.0, -53.87), (-1789.0, 1575.0, -111.1), (-1875.0, 1601.0, -90.71), (-1913.0, 1612.0, -7.94), (-1834.0, 1673.0, 74.82), (-1768.0, 1613.0, 95.27), (-1715.0, 1564.0, 37.99), (-1715.0, 1564.0, -53.87), (-1768.0, 1613.0, -111.1), (-1834.0, 1673.0, -90.71), (-1863.0, 1700.0, -7.94), (-1765.0, 1721.0, 74.82), (-1732.0, 1638.0, 95.27), (-1706.0, 1571.0, 37.99), (-1706.0, 1571.0, -53.87), (-1732.0, 1638.0, -111.1), (-1765.0, 1721.0, -90.71), (-1780.0, 1758.0, -7.94), (-1680.0, 1734.0, 74.82), (-1682.0, 1644.0, 95.27), (-1683.0, 1572.0, 37.99), (-1683.0, 1572.0, -53.87), (-1682.0, 1644.0, -111.1), (-1680.0, 1734.0, -90.71), (-1679.0, 1774.0, -7.94), (-1572.0, 1731.0, 74.82), (-1574.0, 1642.0, 95.27), (-1576.0, 1570.0, 37.99), (-1576.0, 1570.0, -53.87), (-1574.0, 1642.0, -111.1), (-1572.0, 1731.0, -90.71), (-1571.0, 1771.0, -7.94)], [], [(0, 1, 3, 2), (2, 3, 5, 4), (4, 5, 7, 6), (6, 7, 1, 0), (1, 7, 5, 3), (6, 0, 2, 4), (8, 9, 16, 15), (9, 10, 17, 16), (10, 11, 18, 17), (11, 12, 19, 18), (12, 13, 20, 19), (13, 14, 21, 20), (14, 8, 15, 21), (15, 16, 23, 22), (16, 17, 24, 23), (17, 18, 25, 24), (18, 19, 26, 25), (19, 20, 27, 26), (20, 21, 28, 27), (21, 15, 22, 28), (22, 23, 30, 29), (23, 24, 31, 30), (24, 25, 32, 31), (25, 26, 33, 32), (26, 27, 34, 33), (27, 28, 35, 34), (28, 22, 29, 35), (29, 30, 37, 36), (30, 31, 38, 37), (31, 32, 39, 38), (32, 33, 40, 39), (33, 34, 41, 40), (34, 35, 42, 41), (35, 29, 36, 42), (36, 37, 44, 43), (37, 38, 45, 44), (38, 39, 46, 45), (39, 40, 47, 46), (40, 41, 48, 47), (41, 42, 49, 48), (42, 36, 43, 49), (43, 44, 51, 50), (44, 45, 52, 51), (45, 46, 53, 52), (46, 47, 54, 53), (47, 48, 55, 54), (48, 49, 56, 55), (49, 43, 50, 56), (50, 51, 58, 57), (51, 52, 59, 58), (52, 53, 60, 59), (53, 54, 61, 60), (54, 55, 62, 61), (55, 56, 63, 62), (56, 50, 57, 63), (57, 58, 65, 64), (58, 59, 66, 65), (59, 60, 67, 66), (60, 61, 68, 67), (61, 62, 69, 68), (62, 63, 70, 69), (63, 57, 64, 70), (64, 65, 72, 71), (65, 66, 73, 72), (66, 67, 74, 73), (67, 68, 75, 74), (68, 69, 76, 75), (69, 70, 77, 76), (70, 64, 71, 77)])
_k = set([(0, 1), (0, 2), (0, 6), (1, 3), (1, 7), (2, 3), (2, 4), (3, 5), (4, 5), (4, 6), (5, 7), (6, 7), (26, 33), (33, 40)])
me_mesh_006.attributes.new('sharp_edge', 'BOOLEAN', 'EDGE').data.foreach_set('value', [ (min(e.vertices), max(e.vertices)) in _k for e in me_mesh_006.edges])
_uv = me_mesh_006.uv_layers.new(name='map1')
_uv.uv.foreach_set('vector', [0.6622, 0.02836, 0.7601, 0.02836, 0.7601, 0.1024, 0.6622, 0.1024, 0.008103, 0.7339, 0.08048, 0.7339, 0.08048, 0.8152, 0.008103, 0.8152, 0.6622, 0.1024, 0.7601, 0.1024, 0.7601, 0.02836, 0.6622, 0.02836, -0.4606, 0.75, -0.2106, 0.75, -0.2106, 1.0, -0.4606, 1.0, 0.7635, 0.02852, 0.842, 0.02852, 0.842, 0.1023, 0.7635, 0.1023, 0.7635, 0.02852, 0.842, 0.02852, 0.842, 0.1023, 0.7635, 0.1023, 0.05744, 0.05473, 0.05744, 0.06002, 0.07697, 0.06002, 0.07697, 0.05473, 0.05744, 0.06002, 0.05744, 0.06531, 0.07697, 0.06531, 0.07697, 0.06002, 0.05744, 0.06531, 0.05744, 0.0706, 0.07697, 0.0706, 0.07697, 0.06531, 0.05744, 0.0706, 0.05744, 0.07589, 0.07697, 0.07589, 0.07697, 0.0706, 0.05744, 0.07589, 0.05744, 0.08118, 0.07697, 0.08118, 0.07697, 0.07589, 0.05744, 0.08118, 0.05744, 0.08647, 0.07697, 0.08647, 0.07697, 0.08118, 0.05744, 0.08647, 0.05744, 0.09176, 0.07697, 0.09176, 0.07697, 0.08647, 0.07697, 0.05473, 0.07697, 0.06002, 0.0965, 0.06002, 0.0965, 0.05473, 0.07697, 0.06002, 0.07697, 0.06531, 0.0965, 0.06531, 0.0965, 0.06002, 0.07697, 0.06531, 0.07697, 0.0706, 0.0965, 0.0706, 0.0965, 0.06531, 0.07697, 0.0706, 0.07697, 0.07589, 0.0965, 0.07589, 0.0965, 0.0706, 0.07697, 0.07589, 0.07697, 0.08118, 0.0965, 0.08118, 0.0965, 0.07589, 0.07697, 0.08118, 0.07697, 0.08647, 0.0965, 0.08647, 0.0965, 0.08118, 0.07697, 0.08647, 0.07697, 0.09176, 0.0965, 0.09176, 0.0965, 0.08647, 0.0965, 0.05473, 0.0965, 0.06002, 0.116, 0.06002, 0.116, 0.05473, 0.0965, 0.06002, 0.0965, 0.06531, 0.116, 0.06531, 0.116, 0.06002, 0.0965, 0.06531, 0.0965, 0.0706, 0.116, 0.0706, 0.116, 0.06531, 0.0965, 0.0706, 0.0965, 0.07589, 0.116, 0.07589, 0.116, 0.0706, 0.0965, 0.07589, 0.0965, 0.08118, 0.116, 0.08118, 0.116, 0.07589, 0.0965, 0.08118, 0.0965, 0.08647, 0.116, 0.08647, 0.116, 0.08118, 0.0965, 0.08647, 0.0965, 0.09176, 0.116, 0.09176, 0.116, 0.08647, 0.116, 0.05473, 0.116, 0.06002, 0.1356, 0.06002, 0.1356, 0.05473, 0.116, 0.06002, 0.116, 0.06531, 0.1356, 0.06531, 0.1356, 0.06002, 0.116, 0.06531, 0.116, 0.0706, 0.1356, 0.0706, 0.1356, 0.06531, 0.116, 0.0706, 0.116, 0.07589, 0.1356, 0.07589, 0.1356, 0.0706, 0.116, 0.07589, 0.116, 0.08118, 0.1356, 0.08118, 0.1356, 0.07589, 0.116, 0.08118, 0.116, 0.08647, 0.1356, 0.08647, 0.1356, 0.08118, 0.116, 0.08647, 0.116, 0.09176, 0.1356, 0.09176, 0.1356, 0.08647, 0.1356, 0.05473, 0.1356, 0.06002, 0.1551, 0.06002, 0.1551, 0.05473, 0.1356, 0.06002, 0.1356, 0.06531, 0.1551, 0.06531, 0.1551, 0.06002, 0.1356, 0.06531, 0.1356, 0.0706, 0.1551, 0.0706, 0.1551, 0.06531, 0.1356, 0.0706, 0.1356, 0.07589, 0.1551, 0.07589, 0.1551, 0.0706, 0.1356, 0.07589, 0.1356, 0.08118, 0.1551, 0.08118, 0.1551, 0.07589, 0.1356, 0.08118, 0.1356, 0.08647, 0.1551, 0.08647, 0.1551, 0.08118, 0.1356, 0.08647, 0.1356, 0.09176, 0.1551, 0.09176, 0.1551, 0.08647, 0.1551, 0.05473, 0.1551, 0.06002, 0.1746, 0.06002, 0.1746, 0.05473, 0.1551, 0.06002, 0.1551, 0.06531, 0.1746, 0.06531, 0.1746, 0.06002, 0.1551, 0.06531, 0.1551, 0.0706, 0.1746, 0.0706, 0.1746, 0.06531, 0.1551, 0.0706, 0.1551, 0.07589, 0.1746, 0.07589, 0.1746, 0.0706, 0.1551, 0.07589, 0.1551, 0.08118, 0.1746, 0.08118, 0.1746, 0.07589, 0.1551, 0.08118, 0.1551, 0.08647, 0.1746, 0.08647, 0.1746, 0.08118, 0.1551, 0.08647, 0.1551, 0.09176, 0.1746, 0.09176, 0.1746, 0.08647, 0.1746, 0.05473, 0.1746, 0.06002, 0.1941, 0.06002, 0.1941, 0.05473, 0.1746, 0.06002, 0.1746, 0.06531, 0.1941, 0.06531, 0.1941, 0.06002, 0.1746, 0.06531, 0.1746, 0.0706, 0.1941, 0.0706, 0.1941, 0.06531, 0.1746, 0.0706, 0.1746, 0.07589, 0.1941, 0.07589, 0.1941, 0.0706, 0.1746, 0.07589, 0.1746, 0.08118, 0.1941, 0.08118, 0.1941, 0.07589, 0.1746, 0.08118, 0.1746, 0.08647, 0.1941, 0.08647, 0.1941, 0.08118, 0.1746, 0.08647, 0.1746, 0.09176, 0.1941, 0.09176, 0.1941, 0.08647, 0.1941, 0.05473, 0.1941, 0.06002, 0.2137, 0.06002, 0.2137, 0.05473, 0.1941, 0.06002, 0.1941, 0.06531, 0.2137, 0.06531, 0.2137, 0.06002, 0.1941, 0.06531, 0.1941, 0.0706, 0.2137, 0.0706, 0.2137, 0.06531, 0.1941, 0.0706, 0.1941, 0.07589, 0.2137, 0.07589, 0.2137, 0.0706, 0.1941, 0.07589, 0.1941, 0.08118, 0.2137, 0.08118, 0.2137, 0.07589, 0.1941, 0.08118, 0.1941, 0.08647, 0.2137, 0.08647, 0.2137, 0.08118, 0.1941, 0.08647, 0.1941, 0.09176, 0.2137, 0.09176, 0.2137, 0.08647, 0.2137, 0.05473, 0.2137, 0.06002, 0.2332, 0.06002, 0.2332, 0.05473, 0.2137, 0.06002, 0.2137, 0.06531, 0.2332, 0.06531, 0.2332, 0.06002, 0.2137, 0.06531, 0.2137, 0.0706, 0.2332, 0.0706, 0.2332, 0.06531, 0.2137, 0.0706, 0.2137, 0.07589, 0.2332, 0.07589, 0.2332, 0.0706, 0.2137, 0.07589, 0.2137, 0.08118, 0.2332, 0.08118, 0.2332, 0.07589, 0.2137, 0.08118, 0.2137, 0.08647, 0.2332, 0.08647, 0.2332, 0.08118, 0.2137, 0.08647, 0.2137, 0.09176, 0.2332, 0.09176, 0.2332, 0.08647])
me_mesh_006.materials.append(mat_clinic)
me_mesh_006.update()
me_mesh_006.normals_split_custom_set([tuple(v) for v in zip(*[iter([0.0, 0.0, 1.0, 0.0, 0.0, 1.0, 0.0, 0.0, 1.0, 0.0, 0.0, 1.0, 0.0, 1.0, 0.0, 0.0, 1.0, 0.0, 0.0, 1.0, 0.0, 0.0, 1.0, 0.0, 0.0, 0.0, -1.0, 0.0, 0.0, -1.0, 0.0, 0.0, -1.0, 0.0, 0.0, -1.0, 0.0, -1.0, 0.0, 0.0, -1.0, 0.0, 0.0, -1.0, 0.0, 0.0, -1.0, 0.0, 1.0, 0.0, 0.0, 1.0, 0.0, 0.0, 1.0, 0.0, 0.0, 1.0, 0.0, 0.0, -1.0, 0.0, 0.0, -1.0, 0.0, 0.0, -1.0, 0.0, 0.0, -1.0, 0.0, 0.0, -0.5277, -0.04006, 0.8485, -0.5067, -0.1062, 0.8556, -0.534, -0.09732, 0.8399, -0.4988, -0.02533, 0.8663, -0.4792, 0.5852, 0.6541, -0.4791, 0.5038, 0.7188, -0.3481, 0.5264, 0.7757, -0.3726, 0.5677, 0.7341, 0.339, 0.9376, -0.07697, 0.3414, 0.9298, -0.1375, 0.4075, 0.9073, 0.104, 0.3947, 0.9075, -0.1438, 0.672, 0.4163, -0.6124, 0.5544, 0.5954, -0.5814, 0.6817, 0.5331, -0.501, 0.7053, 0.4302, -0.5635, 0.09827, -0.6297, -0.7706, 0.1441, -0.5493, -0.8231, 0.1501, -0.5519, -0.8203, 0.1638, -0.6145, -0.7717, -0.1368, -0.8396, -0.5256, -0.1599, -0.8325, -0.5304, -0.1003, -0.8436, -0.5276, -0.1323, -0.8503, -0.5094, -0.4926, -0.724, 0.4829, -0.4843, -0.7517, 0.4476, -0.4754, -0.7516, 0.4573, -0.4698, -0.7346, 0.4895, -0.4779, 0.2154, 0.8516, -0.5168, 0.2464, 0.8199, -0.5367, 0.1547, 0.8295, -0.4387, 0.2029, 0.8754, 0.03526, 0.7491, 0.6615, -0.06844, 0.6036, 0.7944, 0.04302, 0.6462, 0.7619, 0.05905, 0.6464, 0.7607, 0.7797, 0.6156, -0.1146, 0.7745, 0.6321, 0.02585, 0.8452, 0.5318, 0.0529, 0.8351, 0.5413, -0.0982, 0.7258, 0.04001, -0.6867, 0.7872, 0.1432, -0.5999, 0.82, 0.0175, -0.5721, 0.7901, -0.01194, -0.6129, -0.1208, -0.433, -0.8933, -0.03375, -0.4187, -0.9075, -0.002394, -0.4379, -0.899, -0.07197, -0.4806, -0.874, -0.6447, -0.6136, -0.456, -0.6377, -0.5966, -0.4873, -0.6299, -0.6232, -0.4635, -0.6338, -0.6409, -0.4331, -0.8422, -0.3181, 0.4353, -0.841, -0.353, 0.41, -0.8191, -0.3865, 0.4238, -0.8281, -0.3551, 0.4337, -0.2325, 0.07158, 0.97, -0.2524, 0.1218, 0.9599, -0.2682, 0.02367, 0.9631, -0.2313, 0.0271, 0.9725, 0.6672, 0.1782, 0.7233, 0.5378, 0.1078, 0.8362, 0.5715, 0.1264, 0.8108, 0.6216, 0.1151, 0.7749, 0.9811, 0.1928, -0.01397, 0.9895, 0.1411, 0.03252, 0.9958, 0.08813, 0.02279, 0.9989, 0.04484, -0.01273, 0.6009, 0.01673, -0.7991, 0.6782, 0.04576, -0.7335, 0.6336, -0.005852, -0.7736, 0.6352, -0.02861, -0.7718, -0.2509, -0.03704, -0.9673, -0.1923, -0.06302, -0.9793, -0.1889, -0.1213, -0.9745, -0.2349, -0.09473, -0.9674, -0.9051, -0.1219, -0.4074, -0.8909, -0.137, -0.4331, -0.8811, -0.1738, -0.4399, -0.9026, -0.1589, -0.4, -0.8974, -0.09229, 0.4315, -0.9149, -0.08825, 0.3939, -0.9015, -0.1068, 0.4193, -0.8837, -0.1109, 0.4547, -0.2141, 0.01588, 0.9767, -0.232, 0.03694, 0.972, -0.2241, 0.007287, 0.9745, -0.2225, -0.002055, 0.9749, 0.6462, -0.01014, 0.7631, 0.6101, 0.03003, 0.7917, 0.6211, -0.02073, 0.7834, 0.6234, -0.02215, 0.7816, 0.9986, -0.01531, -0.05023, 0.9999, -0.01044, 0.008974, 0.9994, -0.03487, 0.00216, 0.9994, -0.03584, -0.0001617, 0.6057, -0.01145, -0.7956, 0.6233, -0.02948, -0.7814, 0.6245, -0.0211, -0.7808, 0.6218, -0.0227, -0.7828, -0.2239, 0.03534, -0.974, -0.1921, 0.02301, -0.9811, -0.214, 0.003841, -0.9768, -0.2231, 0.005913, -0.9748, -0.906, 0.06075, -0.4189, -0.8861, 0.04366, -0.4615, -0.8946, 0.02378, -0.4462, -0.9023, 0.02101, -0.4306, -0.893, 0.06077, 0.446, -0.904, 0.03824, 0.4258, -0.9046, 0.02943, 0.4252, -0.8984, 0.01574, 0.439, -0.2155, 0.01677, 0.9764, -0.2246, 0.01809, 0.9743, -0.2328, -0.08626, 0.9687, -0.1785, -0.01853, 0.9838, 0.6299, -0.02791, 0.7761, 0.6287, -0.02507, 0.7773, 0.5985, -0.1445, 0.788, 0.7029, -0.05324, 0.7093, 0.9998, -0.02215, -0.002872, 0.9998, -0.02015, 0.0019, 0.9901, -0.1242, 0.06589, 0.9918, -0.04734, -0.1189, 0.6271, -0.02603, -0.7785, 0.6292, -0.02655, -0.7768, 0.6709, -0.1117, -0.733, 0.5377, -0.07744, -0.8395, -0.2261, 0.01705, -0.974, -0.2207, 0.02504, -0.975, -0.1912, -0.0312, -0.9811, -0.3075, -0.04041, -0.9507, -0.9031, 0.08169, -0.4217, -0.8958, 0.09191, -0.4348, -0.8977, 0.07563, -0.434, -0.9198, 0.03912, -0.3905, -0.8931, 0.08393, 0.442, -0.8989, 0.08755, 0.4294, -0.9132, 0.02576, 0.4066, -0.8992, 0.07311, 0.4314, -0.1539, 0.1502, 0.9766, -0.2927, 0.1431, 0.9454, -0.306, 0.2112, 0.9283, -0.1655, 0.04448, 0.9852, 0.6008, -0.2212, 0.7682, 0.4689, -0.2571, 0.845, 0.4426, -0.215, 0.8705, 0.4699, -0.4407, 0.7648, 0.9227, -0.3847, -0.0252, 0.8966, -0.4309, 0.1021, 0.7969, -0.5914, 0.123, 0.7719, -0.6358, 0.0, 0.5466, -0.1966, -0.814, 0.6323, -0.2685, -0.7267, 0.5534, -0.4469, -0.7028, 0.3983, -0.3533, -0.8465, -0.2309, 0.2073, -0.9506, -0.1449, 0.1352, -0.9802, -0.1869, 0.03729, -0.9817, -0.344, 0.08488, -0.9351, -0.7843, 0.4873, -0.384, -0.785, 0.4493, -0.4266, -0.7882, 0.4453, -0.4248, -0.8319, 0.4112, -0.3725, -0.7852, 0.4464, 0.4292, -0.7977, 0.4731, 0.374, -0.832, 0.3917, 0.3928, -0.7882, 0.4453, 0.4248, -0.05542, 0.2051, 0.9772, -0.00248, 0.2721, 0.9623, -0.1769, 0.3068, 0.9352, -0.1298, 0.1182, 0.9845, 0.4435, -0.5956, 0.6698, 0.4973, -0.4145, 0.7621, 0.3064, -0.4205, 0.854, 0.2468, -0.5927, 0.7667, 0.5593, -0.8105, -0.1739, 0.6605, -0.7407, 0.1229, 0.4883, -0.8663, 0.1057, 0.4484, -0.8938, -0.009957, 0.3875, -0.365, -0.8465, 0.4948, -0.5111, -0.7028, 0.3104, -0.6294, -0.7124, 0.2322, -0.5094, -0.8286, -0.1154, 0.335, -0.9351, -0.0539, 0.1828, -0.9817, -0.1504, 0.121, -0.9812, -0.2549, 0.2214, -0.9413, -0.4842, 0.7917, -0.3725, -0.5142, 0.7451, -0.4248, -0.5154, 0.7439, -0.4254, -0.5641, 0.7349, -0.3764, -0.5142, 0.7451, 0.4248, -0.5075, 0.7832, 0.3592, -0.5721, 0.7188, 0.395, -0.5144, 0.7441, 0.4263, 0.0363, 0.2088, 0.9773, 0.1008, 0.2405, 0.9654, -0.03365, 0.26, 0.965, -0.04289, 0.2011, 0.9786, 0.1078, -0.7206, 0.6849, 0.2045, -0.602, 0.7719, 0.0623, -0.6043, 0.7943, 0.03344, -0.6338, 0.7728, 0.07563, -0.9875, -0.1386, 0.1712, -0.9811, 0.09017, 0.04953, -0.9984, 0.02629, 0.03598, -0.9993, -0.007054, 0.1369, -0.5267, -0.839, 0.1804, -0.6752, -0.7153, 0.04615, -0.6505, -0.7581, 0.04223, -0.6164, -0.7863, 0.03615, 0.3354, -0.9414, 0.02844, 0.1897, -0.9814, -0.04981, 0.2055, -0.9774, -0.06055, 0.2463, -0.9673, -0.09236, 0.9208, -0.3788, -0.1356, 0.8935, -0.4281, -0.141, 0.8925, -0.4284, -0.155, 0.8994, -0.4088, -0.1348, 0.894, 0.4273, -0.1151, 0.9233, 0.3664, -0.1604, 0.8953, 0.4157, -0.1384, 0.8918, 0.4308, 0.02833, 0.2107, 0.9771, 0.0413, 0.2237, 0.9738, 0.004862, 0.2225, 0.9749, 0.004862, 0.2225, 0.9749, -0.01201, -0.6514, 0.7586, 0.01689, -0.6182, 0.7858, -0.01362, -0.6233, 0.7818, -0.01362, -0.6233, 0.7818, -0.01479, -0.9994, -0.03039, 0.004443, -0.9998, 0.01681, -0.02185, -0.9998, 0.0, -0.02185, -0.9998, 0.0, 0.003639, -0.6029, -0.7978, 0.01322, -0.6425, -0.7662, -0.01362, -0.6233, -0.7818, -0.01362, -0.6233, -0.7818, 0.02967, 0.2484, -0.9682, 0.02274, 0.2035, -0.9788, 0.004862, 0.2225, -0.9749, 0.004862, 0.2225, -0.9749, 0.03884, 0.908, -0.4173, 0.02161, 0.8987, -0.4381, 0.01969, 0.9008, -0.4339, 0.01969, 0.9008, -0.4339, 0.0243, 0.8998, 0.4357, 0.0314, 0.9105, 0.4124, 0.01969, 0.9008, 0.4339, 0.01969, 0.9008, 0.4339])] * 3)])
me_mesh_007 = bpy.data.meshes.new('Mesh.007')
me_mesh_007.from_pydata([(-269.9, -296.8, 36.16), (269.9, -296.8, 36.16), (-269.9, 296.8, 36.16), (269.9, 296.8, 36.16), (-269.9, 296.8, 0.0004883), (269.9, 296.8, 0.0004883), (-269.9, -296.8, 0.0004883), (269.9, -296.8, 0.0004883)], [], [(0, 1, 3, 2), (2, 3, 5, 4), (1, 7, 5, 3), (6, 0, 2, 4), (4, 5, 7, 6), (0, 6, 7, 1)])
_k = set([(0, 2), (1, 3), (2, 3), (2, 4), (3, 5)])
me_mesh_007.attributes.new('sharp_edge', 'BOOLEAN', 'EDGE').data.foreach_set('value', [ (min(e.vertices), max(e.vertices)) in _k for e in me_mesh_007.edges])
_uv = me_mesh_007.uv_layers.new(name='map1')
_uv.uv.foreach_set('vector', [0.8449, 0.05646, 0.9982, 0.05646, 0.9982, 0.218, 0.8449, 0.218, 0.8449, 0.0419, 0.9981, 0.0419, 0.9981, 0.05605, 0.8449, 0.05605, 0.8449, 0.0419, 0.9981, 0.0419, 0.9981, 0.05605, 0.8449, 0.05605, 0.8449, 0.0419, 0.9981, 0.0419, 0.9981, 0.05605, 0.8449, 0.05605, 0.8449, 0.05605, 0.9981, 0.05605, 0.9981, 0.0419, 0.8449, 0.0419, 0.9981, 0.0419, 0.8449, 0.0419, 0.9981, 0.0419, 0.8449, 0.0419])
me_mesh_007.materials.append(mat_clinic)
me_mesh_007.update()
me_mesh_007.normals_split_custom_set([tuple(v) for v in zip(*[iter([0.0, 0.0, 1.0, 0.0, 0.0, 1.0, 0.0, 0.0, 1.0, 0.0, 0.0, 1.0, 0.0, 1.0, 0.0, 0.0, 1.0, 0.0, 0.0, 1.0, 0.0, 0.0, 1.0, 0.0, 1.0, 0.0, 0.0, 1.0, 0.0, 0.0, 1.0, 0.0, 0.0, 1.0, 0.0, 0.0, -1.0, 0.0, 0.0, -1.0, 0.0, 0.0, -1.0, 0.0, 0.0, -1.0, 0.0, 0.0, 0.0, 0.0, -1.0, 0.0, 0.0, -1.0, 0.0, 0.0, -1.0, 0.0, 0.0, -1.0, 0.0, -1.0, 0.0, 0.0, -1.0, 0.0, 0.0, -1.0, 0.0, 0.0, -1.0, 0.0])] * 3)])

# ---- objects
ob_lm_clinic2 = bpy.data.objects.new('LM_Clinic2', me_mesh_358)
ob_lm_clinic2_helipad = bpy.data.objects.new('LM_Clinic2_Helipad', me_mesh_001)
ob_lm_clinic2_rooftopaccess = bpy.data.objects.new('LM_Clinic2_RooftopAccess', me_mesh_002)
ob_lm_clinic2_venttop = bpy.data.objects.new('LM_Clinic2_VentTop', me_mesh_003)
ob_lm_clinic2_skylight1 = bpy.data.objects.new('LM_Clinic2_Skylight1', me_mesh_004)
ob_lm_clinic2_skylight2 = bpy.data.objects.new('LM_Clinic2_Skylight2', me_mesh_005)
ob_lm_clinic2_verticalvent = bpy.data.objects.new('LM_Clinic2_VerticalVent', me_mesh_006)
ob_lm_clinic2_hsign = bpy.data.objects.new('LM_Clinic2_HSign', me_mesh_007)

# ---- transforms, parenting, visibility, modifiers, constraints
ob_lm_clinic2.location = (0.0, 0.0, 2.086e-07)
ob_lm_clinic2.rotation_euler = (1.571, -0.0, 0.0)
ob_lm_clinic2.scale = (0.01, 0.01, 0.01)
ob_lm_clinic2.color = (0.8, 0.8, 0.8, 1.0)
ob_lm_clinic2_helipad.location = (9.507, 0.03358, 15.8)
ob_lm_clinic2_helipad.rotation_euler = (1.571, -0.0, 0.0)
ob_lm_clinic2_helipad.scale = (0.01, 0.01, 0.01)
ob_lm_clinic2_helipad.color = (0.8, 0.8, 0.8, 1.0)
ob_lm_clinic2_rooftopaccess.location = (0.05853, -1.722, 15.8)
ob_lm_clinic2_rooftopaccess.rotation_euler = (1.571, -0.0, 0.0)
ob_lm_clinic2_rooftopaccess.scale = (0.01, 0.01, 0.01)
ob_lm_clinic2_rooftopaccess.color = (0.8, 0.8, 0.8, 1.0)
ob_lm_clinic2_venttop.location = (-2.237, 6.584, 15.8)
ob_lm_clinic2_venttop.rotation_euler = (1.571, -0.0, 0.0)
ob_lm_clinic2_venttop.scale = (0.01, 0.01, 0.01)
ob_lm_clinic2_venttop.color = (0.8, 0.8, 0.8, 1.0)
ob_lm_clinic2_skylight1.location = (-9.879, 4.615, 15.78)
ob_lm_clinic2_skylight1.rotation_euler = (1.571, -0.0, 0.0)
ob_lm_clinic2_skylight1.scale = (0.01, 0.01, 0.01)
ob_lm_clinic2_skylight1.color = (0.8, 0.8, 0.8, 1.0)
ob_lm_clinic2_skylight2.location = (-9.849, -4.49, 15.78)
ob_lm_clinic2_skylight2.rotation_euler = (1.571, -0.0, 0.0)
ob_lm_clinic2_skylight2.scale = (0.01, 0.01, 0.01)
ob_lm_clinic2_skylight2.color = (0.8, 0.8, 0.8, 1.0)
ob_lm_clinic2_verticalvent.location = (0.0, 0.0, 2.086e-07)
ob_lm_clinic2_verticalvent.rotation_euler = (1.571, -0.0, 0.0)
ob_lm_clinic2_verticalvent.scale = (0.01, 0.01, 0.01)
ob_lm_clinic2_verticalvent.color = (0.8, 0.8, 0.8, 1.0)
ob_lm_clinic2_hsign.location = (3.815e-06, -9.228, 14.36)
ob_lm_clinic2_hsign.rotation_euler = (1.571, -0.0, 0.0)
ob_lm_clinic2_hsign.scale = (0.01, 0.01, 0.01)
ob_lm_clinic2_hsign.color = (0.8, 0.8, 0.8, 1.0)

# ---- collection membership
col_collection.objects.link(ob_lm_clinic2)
col_collection.objects.link(ob_lm_clinic2_helipad)
col_collection.objects.link(ob_lm_clinic2_rooftopaccess)
col_collection.objects.link(ob_lm_clinic2_venttop)
col_collection.objects.link(ob_lm_clinic2_skylight1)
col_collection.objects.link(ob_lm_clinic2_skylight2)
col_collection.objects.link(ob_lm_clinic2_verticalvent)
col_collection.objects.link(ob_lm_clinic2_hsign)

# ---- scene / render settings (as saved in the file)
scene.frame_start = 1; scene.frame_end = 250; scene.frame_set(1)
scene.render.engine = 'BLENDER_EEVEE_NEXT'
scene.render.fps = 30
bpy.context.view_layer.update()

# ---- added for rendering (the .blend has no active camera and no usable light): camera, sun
cam_auto = bpy.data.cameras.new('AutoCamera')
cam_auto.lens = 50.0
cam_auto.sensor_width = 36.0
cam_auto.clip_end = 1000.0
ob_auto_camera = bpy.data.objects.new('AutoCamera', cam_auto)
scene.collection.objects.link(ob_auto_camera)
ob_auto_camera.location = (42.1882, -51.6393, 43.9774)
ob_auto_camera.rotation_euler = (1.09748, -7.21219e-08, 0.694738)
scene.camera = ob_auto_camera
light_auto_sun = bpy.data.lights.new('AutoSun', 'SUN')
light_auto_sun.energy = 3.0
light_auto_sun.angle = 0.0523599
ob_auto_sun = bpy.data.objects.new('AutoSun', light_auto_sun)
scene.collection.objects.link(ob_auto_sun)
ob_auto_sun.rotation_euler = (0.872665, 0.174533, 0.523599)
bpy.context.view_layer.update()
